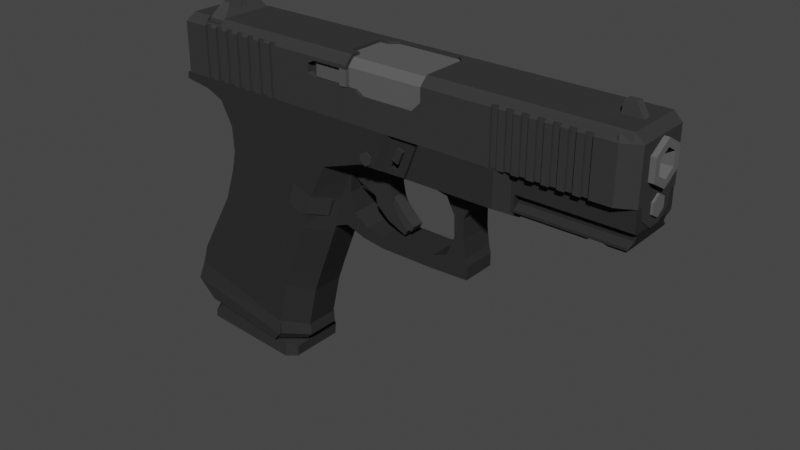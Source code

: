 # Source: G19.blend  (saved by Blender 3.0.42; exported with 4.5.12 LTS)
import bpy
from mathutils import Matrix  # noqa: F401  (used for matrix-valued properties, if any)

bpy.ops.wm.read_factory_settings(use_empty=True)
scene = bpy.context.scene
scene.name = 'Scene'

# ---- collections
col_collection = bpy.data.collections.new('Collection'); scene.collection.children.link(col_collection)

# ---- materials (node trees are filled in below, after node groups)
mat_material_011 = bpy.data.materials.new('Material.011')
mat_material_011.alpha_threshold = 0.0
mat_material_011.use_transparent_shadow = False
mat_material_011.roughness = 0.5
mat_material_011.line_color = (0.0, 0.0, 0.0, 1.0)
mat_material_007 = bpy.data.materials.new('Material.007')
mat_material_007.alpha_threshold = 0.0
mat_material_007.use_transparent_shadow = False
mat_material_007.roughness = 0.5
mat_material_009 = bpy.data.materials.new('Material.009')
mat_material_009.alpha_threshold = 0.0
mat_material_009.use_transparent_shadow = False
mat_material_009.roughness = 0.5
mat_material_009.line_color = (0.0, 0.0, 0.0, 1.0)
mat_material_010 = bpy.data.materials.new('Material.010')
mat_material_010.alpha_threshold = 0.0
mat_material_010.use_transparent_shadow = False
mat_material_010.roughness = 0.5
mat_material_010.line_color = (0.0, 0.0, 0.0, 1.0)
mat_material_004 = bpy.data.materials.new('Material.004')
mat_material_004.alpha_threshold = 0.0
mat_material_004.use_transparent_shadow = False
mat_material_004.roughness = 0.5
mat_material_004.line_color = (0.0, 0.0, 0.0, 1.0)
mat_material_006 = bpy.data.materials.new('Material.006')
mat_material_006.alpha_threshold = 0.0
mat_material_006.use_transparent_shadow = False
mat_material_006.roughness = 0.5
mat_material_005 = bpy.data.materials.new('Material.005')
mat_material_005.alpha_threshold = 0.0
mat_material_005.use_transparent_shadow = False
mat_material_005.roughness = 0.5
mat_material_005.line_color = (0.0, 0.0, 0.0, 1.0)
mat_material_008 = bpy.data.materials.new('Material.008')
mat_material_008.alpha_threshold = 0.0
mat_material_008.use_transparent_shadow = False
mat_material_008.roughness = 0.5
mat_material_008.line_color = (0.0, 0.0, 0.0, 1.0)
mat_material_002 = bpy.data.materials.new('Material.002')
mat_material_002.alpha_threshold = 0.0
mat_material_002.use_transparent_shadow = False
mat_material_002.roughness = 0.5
mat_material_003 = bpy.data.materials.new('Material.003')
mat_material_003.alpha_threshold = 0.0
mat_material_003.use_transparent_shadow = False
mat_material_003.roughness = 0.5
mat_material_001 = bpy.data.materials.new('Material.001')
mat_material_001.alpha_threshold = 0.0
mat_material_001.use_transparent_shadow = False
mat_material_001.roughness = 0.5

# ---- material node trees
mat_material_011.use_nodes = True; mat_material_011.node_tree.nodes.clear()
_N = mat_material_011.node_tree.nodes; _L = mat_material_011.node_tree.links
n0 = _N.new('ShaderNodeOutputMaterial'); n0.name = 'Material Output'; n0.location = (300, 300)
n1 = _N.new('ShaderNodeBsdfDiffuse'); n1.name = 'Diffuse BSDF'; n1.location = (10, 300)
n1.inputs[0].default_value = (0.02924, 0.02924, 0.02924, 1.0)
_L.new(n1.outputs[0], n0.inputs[0])
n0.is_active_output = True
mat_material_007.use_nodes = True; mat_material_007.node_tree.nodes.clear()
_N = mat_material_007.node_tree.nodes; _L = mat_material_007.node_tree.links
n0 = _N.new('ShaderNodeOutputMaterial'); n0.name = 'Material Output'; n0.location = (300, 300)
n1 = _N.new('ShaderNodeBsdfDiffuse'); n1.name = 'Diffuse BSDF'; n1.location = (10, 300)
n1.inputs[0].default_value = (0.0331, 0.0331, 0.0331, 1.0)
_L.new(n1.outputs[0], n0.inputs[0])
n0.is_active_output = True
mat_material_009.use_nodes = True; mat_material_009.node_tree.nodes.clear()
_N = mat_material_009.node_tree.nodes; _L = mat_material_009.node_tree.links
n0 = _N.new('ShaderNodeOutputMaterial'); n0.name = 'Material Output'; n0.location = (300, 300)
n1 = _N.new('ShaderNodeBsdfDiffuse'); n1.name = 'Diffuse BSDF'; n1.location = (10, 300)
n1.inputs[0].default_value = (0.1033, 0.1033, 0.1033, 1.0)
_L.new(n1.outputs[0], n0.inputs[0])
n0.is_active_output = True
mat_material_010.use_nodes = True; mat_material_010.node_tree.nodes.clear()
_N = mat_material_010.node_tree.nodes; _L = mat_material_010.node_tree.links
n0 = _N.new('ShaderNodeOutputMaterial'); n0.name = 'Material Output'; n0.location = (300, 300)
n1 = _N.new('ShaderNodeBsdfDiffuse'); n1.name = 'Diffuse BSDF'; n1.location = (10, 300)
n1.inputs[0].default_value = (0.08496, 0.08496, 0.08496, 1.0)
_L.new(n1.outputs[0], n0.inputs[0])
n0.is_active_output = True
mat_material_004.use_nodes = True; mat_material_004.node_tree.nodes.clear()
_N = mat_material_004.node_tree.nodes; _L = mat_material_004.node_tree.links
n0 = _N.new('ShaderNodeOutputMaterial'); n0.name = 'Material Output'; n0.location = (300, 300)
n1 = _N.new('ShaderNodeBsdfDiffuse'); n1.name = 'Diffuse BSDF'; n1.location = (10, 300)
n1.inputs[0].default_value = (0.03942, 0.03942, 0.03942, 1.0)
_L.new(n1.outputs[0], n0.inputs[0])
n0.is_active_output = True
mat_material_006.use_nodes = True; mat_material_006.node_tree.nodes.clear()
_N = mat_material_006.node_tree.nodes; _L = mat_material_006.node_tree.links
n0 = _N.new('ShaderNodeOutputMaterial'); n0.name = 'Material Output'; n0.location = (300, 300)
n1 = _N.new('ShaderNodeEmission'); n1.name = 'Emission'; n1.location = (10, 300)
n1.inputs[0].default_value = (0.1365, 0.3757, 0.105, 1.0)
n1.inputs[1].default_value = 1.8
_L.new(n1.outputs[0], n0.inputs[0])
n0.is_active_output = True
mat_material_005.use_nodes = True; mat_material_005.node_tree.nodes.clear()
_N = mat_material_005.node_tree.nodes; _L = mat_material_005.node_tree.links
n0 = _N.new('ShaderNodeOutputMaterial'); n0.name = 'Material Output'; n0.location = (300, 300)
n1 = _N.new('ShaderNodeBsdfDiffuse'); n1.name = 'Diffuse BSDF'; n1.location = (10, 300)
n1.inputs[0].default_value = (0.0485, 0.0485, 0.0485, 1.0)
_L.new(n1.outputs[0], n0.inputs[0])
n0.is_active_output = True
mat_material_008.use_nodes = True; mat_material_008.node_tree.nodes.clear()
_N = mat_material_008.node_tree.nodes; _L = mat_material_008.node_tree.links
n0 = _N.new('ShaderNodeOutputMaterial'); n0.name = 'Material Output'; n0.location = (300, 300)
n1 = _N.new('ShaderNodeBsdfDiffuse'); n1.name = 'Diffuse BSDF'; n1.location = (10, 300)
n1.inputs[0].default_value = (0.1149, 0.1149, 0.1149, 1.0)
_L.new(n1.outputs[0], n0.inputs[0])
n0.is_active_output = True
mat_material_002.use_nodes = True; mat_material_002.node_tree.nodes.clear()
_N = mat_material_002.node_tree.nodes; _L = mat_material_002.node_tree.links
n0 = _N.new('ShaderNodeOutputMaterial'); n0.name = 'Material Output'; n0.location = (300, 300)
n1 = _N.new('ShaderNodeBsdfDiffuse'); n1.name = 'Diffuse BSDF'; n1.location = (10, 300)
n1.inputs[0].default_value = (0.1679, 0.09858, 0.05766, 1.0)
_L.new(n1.outputs[0], n0.inputs[0])
n0.is_active_output = True
mat_material_003.use_nodes = True; mat_material_003.node_tree.nodes.clear()
_N = mat_material_003.node_tree.nodes; _L = mat_material_003.node_tree.links
n0 = _N.new('ShaderNodeOutputMaterial'); n0.name = 'Material Output'; n0.location = (300, 300)
n1 = _N.new('ShaderNodeBsdfDiffuse'); n1.name = 'Diffuse BSDF'; n1.location = (10, 300)
n1.inputs[0].default_value = (0.1329, 0.09245, 0.05535, 1.0)
_L.new(n1.outputs[0], n0.inputs[0])
n0.is_active_output = True
mat_material_001.use_nodes = True; mat_material_001.node_tree.nodes.clear()
_N = mat_material_001.node_tree.nodes; _L = mat_material_001.node_tree.links
n0 = _N.new('ShaderNodeOutputMaterial'); n0.name = 'Material Output'; n0.location = (300, 300)
n1 = _N.new('ShaderNodeBsdfDiffuse'); n1.name = 'Diffuse BSDF'; n1.location = (10, 300)
n1.inputs[0].default_value = (0.1845, 0.1437, 0.06255, 1.0)
_L.new(n1.outputs[0], n0.inputs[0])
n0.is_active_output = True

# ---- world
world_world = bpy.data.worlds.new('World'); scene.world = world_world
world_world.use_nodes = True; world_world.node_tree.nodes.clear()
_N = world_world.node_tree.nodes; _L = world_world.node_tree.links
n0 = _N.new('ShaderNodeOutputWorld'); n0.name = 'World Output'; n0.location = (300, 300)
n1 = _N.new('ShaderNodeBackground'); n1.name = 'Background'; n1.location = (10, 300)
n1.inputs[0].default_value = (0.05088, 0.05088, 0.05088, 1.0)
_L.new(n1.outputs[0], n0.inputs[0])
n0.is_active_output = True
world_world.color = (0.05088, 0.05088, 0.05088)
world_world.use_sun_shadow = False
world_world.sun_shadow_jitter_overblur = 0.0

# ---- meshes
me_cube_001 = bpy.data.meshes.new('Cube.001')
me_cube_001.from_pydata([(-5.334, -0.9952, -0.6933), (-5.131, -0.8747, -0.7973), (-3.874, -0.8747, -0.7961), (-17.05, -1.0, 1.011), (0.5524, -0.9165, 1.007), (-7.258, -1.0, 0.3058), (0.5524, -0.9165, 3.641), (-7.278, -1.0, 1.011), (0.8979, -0.9165, 1.007), (-14.87, -0.3458, -1.285), (0.8979, -0.9165, 3.641), (-14.22, -1.0, -1.071), (-17.2, -0.3244, -0.08242), (-15.71, -1.0, 0.4837), (-17.1, -1.0, 0.6889), (-14.83, -1.0, 0.09511), (-15.41, -0.3458, -0.4637), (-15.02, -0.3458, -3.232), (-14.39, -1.0, -3.436), (-15.57, -0.3458, -4.838), (-14.94, -1.0, -5.042), (-16.41, -0.3458, -6.331), (-15.79, -1.0, -6.547), (-17.5, -0.3458, -8.239), (-16.84, -1.0, -8.394), (3.305, -0.9165, 3.641), (-18.14, -0.3458, -10.3), (-17.46, -1.0, -10.39), (-16.47, -1.0, -11.31), (-17.13, -0.3458, -11.3), (-14.15, -1.0, -2.37), (-14.81, -0.3458, -2.257), (-16.01, -0.3458, -0.2342), (1.467, -0.4549, -1.221), (-6.104, -1.0, -0.726), (-5.99, -0.4549, -1.269), (-3.218, -1.0, -0.6783), (-3.093, -0.4549, -1.221), (-8.733, -0.4549, -5.289), (-9.751, -1.0, -4.961), (-10.77, -1.0, -7.627), (-9.749, -0.4549, -7.955), (-11.11, -1.0, -8.589), (-10.1, -0.4549, -8.937), (-11.65, -1.0, -10.85), (-10.6, -0.4549, -11.1), (-11.59, -1.0, -11.55), (-10.51, -0.4549, -11.68), (-10.78, -0.4549, -11.97), (-11.96, -1.0, -11.96), (-8.243, -0.4549, -3.376), (-9.079, -1.0, -3.048), (-8.316, -1.0, -1.478), (-7.593, -0.4549, -1.941), (0.8176, -1.0, 0.2755), (1.464, -0.708, 0.2744), (0.8176, -1.0, 1.011), (1.464, -0.708, 1.011), (1.464, -0.708, -0.9693), (0.8176, -1.0, -0.6783), (-3.927, -0.8747, -0.8153), (-3.641, -0.9735, -0.7118), (-5.296, -1.0, -0.7126), (-5.059, -0.8747, -0.834), (-5.334, -1.0, -0.6933), (-4.948, -1.0, 0.2969), (-4.675, -1.0, 1.011), (-4.675, -0.9952, 1.011), (-4.431, -0.8747, 1.011), (-3.514, -0.8747, 1.011), (-3.622, -0.8747, 1.011), (-4.224, -0.8747, -0.8203), (-4.809, -0.8747, -0.8299), (-4.095, -0.8747, 1.011), (-2.931, -0.9952, 1.011), (-3.589, -0.9952, -0.6892), (-3.175, -0.8747, 1.011), (-2.931, -1.0, 1.011), (-3.208, -1.0, 0.2901), (-3.354, -1.0, -0.0858), (-3.587, -1.0, -0.6844), (-3.802, -0.8747, 0.4216), (-4.259, -0.8747, -0.618), (-4.577, -0.8747, -0.4785), (-4.12, -0.8747, 0.5612), (-3.802, -0.4774, 0.4216), (-4.259, -0.4774, -0.618), (-4.577, -0.4774, -0.4785), (-4.12, -0.4774, 0.5612), (-17.07, -1.0, 0.6855), (-16.89, -1.0, 1.011), (-17.05, -0.8534, 1.011), (-7.278, -0.749, 1.011), (-16.89, -0.8534, 1.011), (-17.11, -0.9088, 0.5847), (-16.89, -1.0, 0.6582), (-15.64, -1.0, 1.011), (-15.64, -0.8534, 1.011), (-16.89, -0.8534, 1.463), (-15.64, -0.8534, 1.463), (-17.15, -0.6487, 0.2879), (-12.06, -0.749, 1.011), (-16.36, -1.0, 0.5805), (-12.06, -1.0, 1.011), (-17.05, -0.6871, 1.011), (-7.278, -0.6871, 1.011), (-16.89, -0.6871, 1.011), (-15.64, -0.6871, 1.011), (-16.89, -0.6871, 1.463), (-15.64, -0.6871, 1.463), (-12.06, -0.6871, 1.011), (-8.503, -0.749, -2.236), (-13.28, -0.749, -2.236), (-8.503, -0.6871, -2.236), (-13.28, -0.6871, -2.236), (-5.334, 0.9952, -0.6933), (-5.131, 0.8747, -0.7973), (-3.874, 0.8747, -0.7961), (-17.05, 1.0, 1.011), (-7.258, 1.0, 0.3058), (-17.05, 0.0, 1.011), (1.467, -3.504e-24, -1.221), (1.467, -3.504e-24, 1.011), (-17.2, 0.0, -0.08242), (-15.41, 0.0, -0.4637), (1.467, -3.504e-24, 0.2738), (-7.278, 0.0, 1.011), (-5.99, 0.0, -1.269), (-3.622, 0.0, 1.011), (-3.093, 0.0, -1.221), (-15.02, -7.519e-25, -3.232), (-8.733, 0.0, -5.289), (-15.57, 2.002e-15, -4.838), (-9.749, 0.0, -7.955), (-16.41, 3.072e-15, -6.331), (-10.1, 2.523e-15, -8.937), (-17.5, 3.072e-15, -8.239), (-10.6, 9.234e-16, -11.1), (-18.14, 3.346e-15, -10.3), (-10.51, 1.755e-15, -11.68), (-17.13, 3.889e-15, -11.3), (-10.78, 2.743e-15, -11.97), (-14.81, 0.0, -2.257), (-8.243, 0.0, -3.376), (-7.593, 0.0, -1.941), (-14.87, 0.0, -1.285), (-7.278, 1.0, 1.011), (-16.01, 0.0, -0.2342), (-14.87, 0.3458, -1.285), (-14.22, 1.0, -1.071), (-17.2, 0.3244, -0.08242), (-15.71, 1.0, 0.4837), (-17.1, 1.0, 0.6889), (-14.83, 1.0, 0.09511), (-15.41, 0.3458, -0.4637), (-15.02, 0.3458, -3.232), (-14.39, 1.0, -3.436), (-15.57, 0.3458, -4.838), (-14.94, 1.0, -5.042), (-16.41, 0.3458, -6.331), (-15.79, 1.0, -6.547), (-17.5, 0.3458, -8.239), (-16.84, 1.0, -8.394), (-18.14, 0.3458, -10.3), (-17.46, 1.0, -10.39), (-16.47, 1.0, -11.31), (-17.13, 0.3458, -11.3), (-14.15, 1.0, -2.37), (-14.81, 0.3458, -2.257), (-16.01, 0.3458, -0.2342), (1.467, 0.4549, -1.221), (-6.104, 1.0, -0.726), (-5.99, 0.4549, -1.269), (-3.218, 1.0, -0.6783), (-3.093, 0.4549, -1.221), (-8.733, 0.4549, -5.289), (-9.751, 1.0, -4.961), (-10.77, 1.0, -7.627), (-9.749, 0.4549, -7.955), (-11.11, 1.0, -8.589), (-10.1, 0.4549, -8.937), (-11.65, 1.0, -10.85), (-10.6, 0.4549, -11.1), (-11.59, 1.0, -11.55), (-10.51, 0.4549, -11.68), (-10.78, 0.4549, -11.97), (-11.96, 1.0, -11.96), (-8.243, 0.4549, -3.376), (-9.079, 1.0, -3.048), (-8.316, 1.0, -1.478), (-7.593, 0.4549, -1.941), (0.8176, 1.0, 0.2755), (1.464, 0.708, 0.2744), (0.8176, 1.0, 1.011), (1.464, 0.708, 1.011), (1.464, 0.708, -0.9693), (0.8176, 1.0, -0.6783), (-3.927, 0.8747, -0.8153), (-3.641, 0.9735, -0.7118), (-5.296, 1.0, -0.7126), (-5.059, 0.8747, -0.834), (-5.334, 1.0, -0.6933), (-4.948, 1.0, 0.2969), (-4.675, 1.0, 1.011), (-4.675, 0.9952, 1.011), (-4.431, 0.8747, 1.011), (-3.514, 0.8747, 1.011), (-3.622, 0.8747, 1.011), (-4.224, 0.8747, -0.8203), (-4.809, 0.8747, -0.8299), (-4.095, 0.8747, 1.011), (-2.931, 0.9952, 1.011), (-3.589, 0.9952, -0.6892), (-3.175, 0.8747, 1.011), (-2.931, 1.0, 1.011), (-3.208, 1.0, 0.2901), (-3.354, 1.0, -0.0858), (-3.587, 1.0, -0.6844), (-3.802, 0.8747, 0.4216), (-4.259, 0.8747, -0.618), (-4.577, 0.8747, -0.4785), (-4.12, 0.8747, 0.5612), (-3.802, 0.4774, 0.4216), (-4.259, 0.4774, -0.618), (-4.577, 0.4774, -0.4785), (-4.12, 0.4774, 0.5612), (-16.89, 0.0, 1.011), (-17.07, 1.0, 0.6855), (-16.89, 1.0, 1.011), (-17.05, 0.8534, 1.011), (-7.278, 0.749, 1.011), (-16.89, 0.8534, 1.011), (-15.64, 0.0, 1.011), (-17.11, 0.9088, 0.5847), (-16.89, 1.0, 0.6582), (-15.64, 1.0, 1.011), (-15.64, 0.8534, 1.011), (-16.89, 0.0, 1.463), (-16.89, 0.8534, 1.463), (-15.64, 0.0, 1.463), (-15.64, 0.8534, 1.463), (-12.06, 0.0, 1.011), (-17.15, 0.6487, 0.2879), (-12.06, 0.749, 1.011), (-16.36, 1.0, 0.5805), (-12.06, 1.0, 1.011), (-17.05, 0.6871, 1.011), (-7.278, 0.6871, 1.011), (-16.89, 0.6871, 1.011), (-15.64, 0.6871, 1.011), (-16.89, 0.6871, 1.463), (-15.64, 0.6871, 1.463), (-12.06, 0.6871, 1.011), (-8.503, 0.0, -2.236), (-8.503, 0.749, -2.236), (-13.28, 0.0, -2.236), (-13.28, 0.749, -2.236), (-8.503, 0.6871, -2.236), (-13.28, 0.6871, -2.236), (-9.979, 0.7198, -0.5351), (-9.979, 0.7198, 0.0316), (-9.979, 1.092, 0.0316), (-10.68, 1.092, 0.2143), (-10.68, 0.7198, 0.2143), (-10.71, 0.7198, -0.1365), (-9.979, 0.9837, -0.5351), (-9.979, 1.092, -0.3195), (-10.69, 1.092, 0.06853), (-10.71, 0.9837, -0.1365), (-9.279, 0.7198, -0.5351), (-9.279, 0.7198, 0.0316), (-9.279, 1.092, 0.0316), (-8.582, 1.092, 0.2143), (-8.582, 0.7198, 0.2143), (-8.548, 0.7198, -0.1365), (-9.629, 1.092, 0.0316), (-9.629, 0.7198, -0.5351), (-9.629, 0.7198, 0.0316), (-9.279, 0.9837, -0.5351), (-9.279, 1.092, -0.3195), (-8.568, 1.092, 0.06853), (-8.548, 0.9837, -0.1365), (-9.629, 0.9837, -0.5351), (-9.629, 1.092, -0.3195), (-10.39, 0.9909, 0.3733), (-10.22, 0.9909, 0.2045), (-10.22, 0.9909, 1.078), (-10.39, 0.9909, 0.9091), (-10.22, 1.119, 0.2045), (-10.39, 1.119, 0.3733), (-10.39, 1.119, 0.9091), (-10.22, 1.119, 1.078), (-9.062, 0.9909, 0.2045), (-8.893, 0.9909, 0.3733), (-8.893, 0.9909, 0.9091), (-9.062, 0.9909, 1.078), (-8.893, 1.119, 0.3733), (-9.062, 1.119, 0.2045), (-9.062, 1.119, 1.078), (-8.893, 1.119, 0.9091), (-10.45, 0.4197, -3.958), (-10.1, 0.4197, -2.934), (-10.45, 1.167, -3.958), (-10.1, 1.167, -2.934), (-8.786, 0.4197, -4.514), (-8.444, 0.4197, -3.49), (-8.786, 1.167, -4.514), (-8.444, 1.167, -3.49), (-10.6, -1.011, -4.026), (-10.25, -1.011, -2.885), (-10.6, -0.375, -4.026), (-10.25, -0.375, -2.885), (-8.749, -0.6251, -4.313), (-8.467, -0.6251, -3.416), (-8.749, -0.375, -4.313), (-8.467, -0.375, -3.416), (-9.817, -0.375, -4.283), (-9.458, -0.375, -3.142), (-9.817, -1.011, -4.283), (-9.458, -1.011, -3.142), (-9.137, -0.375, -3.243), (-9.419, -1.02, -4.139), (-9.419, -0.375, -4.139), (-9.137, -1.02, -3.243), (-9.452, -0.8187, 2.458), (-9.452, -0.8187, 3.441), (-9.452, -0.296, 2.458), (-9.452, -0.296, 3.441), (-7.376, -0.8187, 2.458), (-7.376, -0.8187, 3.441), (-7.376, -0.296, 2.458), (-7.376, -0.296, 3.441), (-16.31, -0.7511, -11.79), (-11.54, -0.4764, 1.109), (-11.76, -0.4799, -12.18), (-12.24, -0.7511, -12.14), (-7.816, -0.4764, 0.4397), (-7.41, -0.2051, 0.175), (-13.0, -0.7511, -2.642), (-8.919, -0.7511, -2.642), (-8.434, -0.4799, -2.642), (-11.29, -0.3547, 1.109), (-8.023, -0.3547, 0.5744), (-7.612, -0.09761, 0.3109), (-13.53, -0.7511, -12.03), (-8.749, -0.4764, 1.109), (-10.21, -0.7511, -2.642), (-8.773, -0.3547, 1.109), (-13.56, -0.3547, -4.607), (-10.3, -0.3547, -5.141), (-9.884, -0.09761, -5.405), (-11.05, -0.3547, -4.607), (-16.31, -0.509, -11.79), (-11.54, -0.3228, 1.109), (-13.0, -0.509, -2.642), (-11.29, -0.2403, 1.109), (-13.56, -0.2403, -4.607), (-11.69, -0.2078, 0.7196), (-13.0, -0.3276, -2.642), (-11.44, -0.1547, 0.7196), (-13.56, -0.1547, -4.607), (-16.31, -0.3276, -11.79), (-16.31, 0.7511, -11.79), (-11.54, 0.4764, 1.109), (-16.31, 8.796e-07, -11.79), (-11.69, 8.94e-07, 0.7196), (-11.76, 9.081e-07, -12.18), (-7.41, 8.94e-07, 0.175), (-11.76, 0.4799, -12.18), (-12.24, 0.7511, -12.14), (-7.816, 0.4764, 0.4397), (-7.41, 0.2051, 0.175), (-13.0, 0.7511, -2.642), (-8.434, 8.94e-07, -2.642), (-13.0, 8.94e-07, -2.642), (-8.919, 0.7511, -2.642), (-8.434, 0.4799, -2.642), (-11.29, 0.3547, 1.109), (-11.44, 8.94e-07, 0.7196), (-7.612, 8.94e-07, 0.3109), (-8.023, 0.3547, 0.5744), (-7.612, 0.09761, 0.3109), (-13.53, 0.7511, -12.03), (-8.749, 0.4764, 1.109), (-10.21, 0.7511, -2.642), (-8.773, 0.3547, 1.109), (-13.56, 0.3547, -4.607), (-13.56, 8.94e-07, -4.607), (-9.884, 8.94e-07, -5.405), (-10.3, 0.3547, -5.141), (-9.884, 0.09761, -5.405), (-11.05, 0.3547, -4.607), (-16.31, 0.509, -11.79), (-11.54, 0.3228, 1.109), (-13.0, 0.509, -2.642), (-11.29, 0.2403, 1.109), (-13.56, 0.2403, -4.607), (-11.69, 0.2078, 0.7196), (-13.0, 0.3276, -2.642), (-11.44, 0.1547, 0.7196), (-13.56, 0.1547, -4.607), (-16.31, 0.3276, -11.79), (-11.61, -0.9013, -12.99), (-11.54, -0.9013, -12.2), (-11.57, -0.9013, -12.6), (-11.02, -0.7412, -12.89), (-10.96, -0.7412, -12.27), (-10.99, -0.7412, -12.58), (-16.73, -0.9013, -12.63), (-17.19, -0.4921, -12.59), (-16.73, -0.4921, -11.75), (-16.27, -0.9013, -11.79), (-17.15, -0.4921, -12.2), (-16.69, -0.9013, -12.24), (-11.61, 0.9013, -12.99), (-11.54, 0.9013, -12.2), (-11.57, 0.9013, -12.6), (-11.02, 0.7412, -12.89), (-10.96, 0.7412, -12.27), (-10.99, 0.7412, -12.58), (-17.19, 7.946e-07, -12.59), (-16.73, 7.972e-07, -11.75), (-11.61, 8.295e-07, -12.99), (-11.54, 8.297e-07, -12.2), (-17.15, 7.947e-07, -12.2), (-11.02, 8.331e-07, -12.89), (-10.96, 8.333e-07, -12.27), (-10.99, 8.332e-07, -12.58), (-16.73, 0.9013, -12.63), (-17.19, 0.4921, -12.59), (-16.73, 0.4921, -11.75), (-16.27, 0.9013, -11.79), (-17.15, 0.4921, -12.2), (-16.69, 0.9013, -12.24), (-7.382, -0.888, 1.137), (-2.772, -0.888, 1.137), (-7.382, -0.888, 3.432), (-7.382, -0.7007, 3.794), (-7.382, 0.7007, 3.794), (-7.382, 0.9093, 3.597), (-2.772, -0.7007, 3.794), (-2.772, -0.888, 3.432), (-2.772, 0.9093, 3.597), (-2.772, 0.7007, 3.794), (-7.382, -0.04407, 3.221), (-7.382, -0.3874, 2.8), (-7.382, -0.4128, 1.937), (-7.382, -0.03131, 1.568), (-7.382, 0.3629, 1.991), (-7.382, 0.363, 2.908), (-7.382, 0.9093, 1.409), (-7.382, 0.6218, 1.137), (-2.772, 0.6218, 1.137), (-2.772, 0.9093, 1.409), (-8.725, -0.8907, 2.598), (-8.725, -0.8907, 3.34), (-8.725, -0.7199, 2.598), (-8.725, -0.7199, 3.34), (-7.338, -0.8907, 2.598), (-7.338, -0.8907, 3.34), (-7.338, -0.7199, 2.598), (-7.338, -0.7199, 3.34), (-6.842, -0.8907, 2.598), (-6.842, -0.8907, 3.34), (-6.842, -0.7199, 2.598), (-6.842, -0.7199, 3.34), (-7.216, -1.003, 2.598), (-7.216, -1.003, 3.34), (-6.842, -1.003, 2.598), (-6.842, -1.003, 3.34), (-5.768, 1.037, -0.02075), (-5.768, -1.037, -0.02075), (-5.468, 1.037, -0.1943), (-5.468, -1.037, -0.1943), (-5.468, 1.037, -0.5412), (-5.468, -1.037, -0.5412), (-5.768, 1.037, -0.7147), (-5.768, -1.037, -0.7147), (-6.069, 1.037, -0.5412), (-6.069, -1.037, -0.5412), (-6.069, 1.037, -0.1943), (-6.069, -1.037, -0.1943), (-16.86, 0.2741, 1.435), (-16.86, 0.2741, 1.881), (-16.86, 0.662, 1.435), (-16.86, 0.662, 1.881), (-16.29, 0.2741, 1.435), (-16.29, 0.2741, 1.881), (-16.29, 0.662, 1.435), (-16.29, 0.662, 1.881), (-16.86, 0.468, 1.435), (-16.86, 0.468, 1.881), (-16.29, 0.468, 1.435), (-16.29, 0.468, 1.881), (-16.86, 0.2741, 2.048), (-16.29, 0.2741, 2.048), (-16.86, 0.468, 2.048), (-16.29, 0.468, 2.048), (-16.93, -0.6671, 1.483), (-16.93, -0.6671, 2.942), (-16.93, 0.6671, 2.942), (-16.66, -0.6671, 1.483), (-16.66, -0.6671, 2.942), (-16.66, 0.6671, 2.942), (-16.93, 0.2224, 1.483), (-16.93, -0.3795, 3.335), (-16.93, 0.3795, 3.335), (-16.66, 0.2224, 1.483), (-16.66, 0.3795, 3.335), (-16.66, -0.3795, 3.335), (-16.93, -0.2104, 1.57), (-16.66, -0.2104, 1.57), (-16.66, -0.2104, 1.483), (-16.93, -0.2104, 1.483), (-16.93, 0.2727, 2.076), (-16.66, 0.2727, 2.076), (-16.93, 0.2519, 2.076), (-16.66, 0.2519, 2.076), (-16.66, -0.3656, 1.955), (-16.93, -0.3656, 1.955), (-16.66, -0.2721, 1.686), (-16.66, -0.5874, 1.77), (-16.93, -0.5874, 1.77), (-16.66, -0.3122, 1.77), (-16.93, -0.3122, 1.77), (-16.66, -0.5874, 1.955), (-16.93, -0.5874, 1.955), (-16.66, -0.3656, 1.77), (-16.93, -0.3656, 1.77), (-16.93, 0.6671, 2.076), (-16.66, 0.6671, 2.076), (-16.93, 0.2519, 1.483), (-16.66, 0.2519, 1.831), (-16.66, 0.2519, 1.483), (-16.93, 0.2519, 1.831), (-16.93, -0.2721, 1.686), (-16.66, -0.5874, 1.483), (-16.93, -0.5874, 1.483), (-4.385, -0.9697, -0.04536), (-4.12, -0.9697, 0.5612), (-4.385, 0.9697, -0.04536), (-4.12, 0.9697, 0.5612), (-4.067, -0.9697, -0.1849), (-3.802, -0.9697, 0.4216), (-4.067, 0.9697, -0.1849), (-3.802, 0.9697, 0.4216), (-5.023, -0.1699, -3.873), (-4.734, -0.1699, -3.544), (-5.023, 0.1699, -3.873), (-4.734, 0.1699, -3.544), (-4.522, -0.1699, -4.081), (-4.405, -0.1699, -3.834), (-4.522, 0.1699, -4.081), (-4.405, 0.1699, -3.834), (-5.8, -0.1699, -3.004), (-5.51, -0.1699, -2.676), (-5.8, 0.1699, -3.004), (-5.51, 0.1699, -2.676), (-6.67, -0.1699, -2.94), (-6.381, -0.1699, -2.612), (-6.67, 0.1699, -2.94), (-6.381, 0.1699, -2.612), (-7.389, -0.1699, -2.704), (-7.227, -0.1699, -2.283), (-7.389, 0.1699, -2.704), (-7.227, 0.1699, -2.283), (-6.461, -0.2511, -2.857), (-8.106, -0.2511, -2.054), (-6.461, 0.2511, -2.857), (-8.106, 0.2511, -2.054), (-5.608, -0.2511, -2.243), (-5.575, -0.2511, -1.273), (-5.608, 0.2511, -2.243), (-5.575, 0.2511, -1.273), (-8.252, -0.2511, -1.578), (-8.252, 0.2511, -1.578), (-5.722, -0.2511, -0.7973), (-5.722, 0.2511, -0.7973), (-6.389, -0.2511, -3.253), (-6.389, 0.2511, -3.253), (-5.47, -0.2511, -2.884), (-5.47, 0.2511, -2.884), (-5.717, -0.2511, -3.848), (-5.717, 0.2511, -3.848), (-5.129, -0.2511, -3.486), (-5.129, 0.2511, -3.486), (-4.758, -0.2511, -4.281), (-4.758, 0.2511, -4.281), (-4.608, -0.2511, -4.012), (-4.608, 0.2511, -4.012), (-5.711, -0.4608, -5.118), (-5.711, -0.4608, -4.475), (-5.711, 0.4608, -5.118), (-5.711, 0.4608, -4.475), (-2.891, -0.4608, -5.118), (-2.891, -0.4608, -4.475), (-2.891, 0.4608, -5.118), (-2.891, 0.4608, -4.475), (-1.026, -0.4608, -5.046), (-1.026, -0.4608, -4.403), (-1.026, 0.4608, -5.046), (-1.026, 0.4608, -4.403), (-1.734, -0.4608, -3.181), (-1.734, 0.4608, -3.181), (-1.249, -0.4608, -3.183), (-1.249, 0.4608, -3.183), (-1.757, -0.4608, -2.186), (-1.757, 0.4608, -2.186), (-1.273, -0.4608, -2.189), (-1.273, 0.4608, -2.189), (-2.168, -0.4608, -1.394), (-2.168, 0.4608, -1.394), (-0.9396, -0.4608, -1.567), (-0.9396, 0.4608, -1.567), (-3.821, -0.4608, -1.05), (-3.821, 0.4608, -1.05), (-0.3017, -0.4608, -1.052), (-0.3017, 0.4608, -1.052), (-2.128, 0.4608, -4.158), (-1.132, 0.4608, -4.045), (-1.132, -0.4608, -4.045), (-2.128, -0.4608, -4.158), (-6.825, -0.4608, -4.964), (-6.63, -0.4608, -4.35), (-6.825, 0.4608, -4.964), (-6.63, 0.4608, -4.35), (-7.887, -0.4608, -4.604), (-7.396, -0.4608, -3.843), (-7.887, 0.4608, -4.604), (-7.396, 0.4608, -3.843), (-8.832, -0.4608, -4.994), (-7.604, -0.4608, -2.877), (-8.832, 0.4608, -4.994), (-7.604, 0.4608, -2.877), (-9.478, -0.4608, -5.713), (-7.552, -0.4608, -1.723), (-9.478, 0.4608, -5.713), (-7.552, 0.4608, -1.723), (5.619, 0.09218, 4.322), (5.226, 0.09218, 4.398), (5.638, -2.937e-07, 4.421), (5.245, -3.085e-07, 4.496), (5.619, -0.09218, 4.322), (5.226, -0.09218, 4.398), (5.581, -0.09218, 4.126), (5.188, -0.09218, 4.202), (5.562, -2.751e-07, 4.028), (5.169, -2.898e-07, 4.103), (5.581, 0.09218, 4.126), (5.188, 0.09218, 4.202), (-15.67, -0.7532, 3.84), (-14.72, -0.2336, 3.84), (-15.43, -0.1132, 4.514), (-14.72, -0.7532, 3.84), (-14.95, -0.1132, 4.514), (-15.67, -0.2336, 3.84), (-15.43, -0.4329, 4.514), (-15.55, -0.1132, 4.163), (-14.83, -0.1132, 4.163), (-14.95, -0.4329, 4.514), (-15.67, -0.7532, 3.687), (-14.72, -0.2336, 3.687), (-14.72, -0.7532, 3.687), (-15.67, -0.2336, 3.687), (-15.67, 0.7532, 3.84), (-14.72, 0.2336, 3.84), (-15.43, 0.1132, 4.514), (-14.72, 0.7532, 3.84), (-14.95, 0.1132, 4.514), (-15.67, 0.2336, 3.84), (-15.43, 0.4329, 4.514), (-15.55, 0.1132, 4.163), (-14.83, 0.1132, 4.163), (-14.95, 0.4329, 4.514), (-14.83, -3.593e-07, 4.163), (-15.55, -3.593e-07, 4.163), (-15.67, 0.7532, 3.687), (-14.72, 0.2336, 3.687), (-14.72, 0.7532, 3.687), (-15.67, 0.2336, 3.687), (-14.72, -3.593e-07, 3.687), (5.131, -0.108, 3.882), (5.256, -0.108, 4.524), (5.131, 0.108, 3.882), (5.256, 0.108, 4.524), (6.147, -0.108, 3.882), (5.765, -0.108, 4.524), (6.147, 0.108, 3.882), (5.765, 0.108, 4.524), (6.95, 0.2258, 0.9499), (-0.6719, 0.2258, 0.9499), (6.95, -9.204e-08, 1.195), (-0.6719, -1.137e-07, 1.195), (6.95, -0.2258, 0.9499), (-0.6719, -0.2258, 0.9499), (6.95, -0.2258, 0.4597), (-0.6719, -0.2258, 0.4597), (6.95, -6.224e-08, 0.2147), (-0.6719, -9.138e-08, 0.2147), (6.95, 0.2258, 0.4597), (-0.6719, 0.2258, 0.4597), (7.091, 0.4728, 2.951), (-7.512, 0.4728, 2.951), (7.091, -7.969e-08, 3.465), (-7.512, -1.381e-07, 3.465), (7.091, -0.4728, 2.951), (-7.512, -0.4728, 2.951), (7.091, -0.4728, 1.925), (-7.512, -0.4728, 1.925), (7.091, -1.095e-07, 1.412), (-7.512, -1.977e-07, 1.412), (7.091, 0.4728, 1.925), (-7.512, 0.4728, 1.925), (7.091, 0.2953, 2.759), (7.091, -9.459e-08, 3.079), (7.091, -0.2953, 2.759), (7.091, -0.2953, 2.118), (7.091, -1.095e-07, 1.797), (7.091, 0.2953, 2.118), (-7.498, 0.2953, 2.759), (-7.498, -1.078e-07, 3.079), (-7.498, -0.2953, 2.759), (-7.498, -0.2953, 2.118), (-7.498, -1.227e-07, 1.797), (-7.498, 0.2953, 2.118), (-14.72, -0.3304, 3.84), (-15.67, -0.3304, 3.84), (-14.72, -0.3304, 3.687), (-15.67, -0.3304, 3.687), (-16.91, -0.9789, 1.007), (-1.309, -0.7549, 1.007), (6.846, -0.7549, 1.007), (6.048, -0.9789, 3.53), (6.846, -0.7549, 3.53), (6.448, -0.7549, 3.928), (-16.91, -0.9789, 3.53), (-16.71, -0.7549, 3.928), (-9.108, -0.8669, 1.007), (-16.91, -0.8689, 1.007), (6.448, -0.5833, 3.928), (6.846, -0.5833, 3.53), (6.846, -0.5833, 1.007), (6.048, -0.9789, 1.007), (0.1155, -0.7549, 1.007), (0.1155, -0.5833, 1.007), (6.846, -0.1692, -0.151), (0.1155, -0.1692, -0.151), (6.846, -0.5107, 0.3387), (0.1155, -0.5107, 0.3387), (6.846, -0.428, 2.808), (6.846, -0.428, 1.885), (-15.67, -0.8905, 3.687), (-15.67, -0.8041, 3.84), (-15.64, -0.7549, 3.928), (-15.64, -0.2805, 3.928), (-14.72, -0.8905, 3.687), (-14.72, -0.8041, 3.84), (-14.75, -0.5833, 3.928), (-14.75, -0.7549, 3.928), (-14.75, -0.2805, 3.928), (-9.108, -0.7569, 1.007), (-16.91, -0.8689, 1.196), (-9.108, -0.7569, 1.196), (-16.91, -0.9332, 1.196), (-9.108, -0.8212, 1.196), (-16.91, -0.9332, 1.498), (-9.108, -0.8212, 1.498), (-9.108, -0.7243, 1.498), (-16.91, -0.3831, 3.348), (-16.91, -0.6734, 2.949), (-16.91, -0.6734, 1.496), (-14.9, -0.9789, 3.53), (-14.9, -0.9165, 3.641), (-14.9, -0.9165, 1.007), (-14.9, -0.9789, 1.007), (-14.9, -0.9501, 1.007), (-15.26, -0.9789, 1.007), (-15.26, -0.9552, 1.007), (-15.26, -0.9789, 3.53), (-15.26, -0.9165, 3.641), (-15.26, -0.9165, 1.007), (-14.56, -0.9165, 3.641), (-14.56, -0.9165, 1.007), (-14.21, -0.9401, 1.007), (-14.21, -0.9789, 3.53), (-14.21, -0.9165, 3.641), (-14.21, -0.9165, 1.007), (-14.21, -0.9789, 1.007), (-14.56, -0.9789, 1.007), (-14.56, -0.9452, 1.007), (-14.56, -0.9789, 3.53), (-15.6, -0.9165, 1.007), (-15.6, -0.9165, 3.641), (-15.6, -0.9789, 3.53), (-15.6, -0.9789, 1.007), (-15.6, -0.9601, 1.007), (-13.86, -0.9789, 1.007), (-13.86, -0.9351, 1.007), (-13.86, -0.9789, 3.53), (-13.86, -0.9165, 3.641), (-13.86, -0.9165, 1.007), (-13.51, -0.9789, 1.007), (-13.51, -0.9301, 1.007), (-13.51, -0.9789, 3.53), (-13.51, -0.9165, 3.641), (-13.51, -0.9165, 1.007), (-13.16, -0.9789, 1.007), (-13.16, -0.9251, 1.007), (-13.16, -0.9789, 3.53), (-13.16, -0.9165, 3.641), (-13.16, -0.9165, 1.007), (-12.81, -0.92, 1.007), (-12.81, -0.9789, 3.53), (-12.81, -0.9165, 3.641), (-12.81, -0.9165, 1.007), (-12.81, -0.9789, 1.007), (-12.56, -0.9165, 1.007), (-12.47, -0.9165, 1.007), (-12.47, -0.9789, 1.007), (-12.47, -0.9789, 3.53), (-12.47, -0.9165, 3.641), (-12.11, -0.9165, 1.007), (-12.11, -0.9789, 3.53), (-12.11, -0.9165, 3.641), (-12.11, -0.9789, 1.007), (-11.42, -0.9165, 1.007), (-11.42, -0.9789, 3.53), (-11.42, -0.9165, 3.641), (-11.77, -0.9165, 1.007), (-11.77, -0.9789, 1.007), (-11.77, -0.9789, 3.53), (-11.77, -0.9165, 3.641), (-11.42, -0.9789, 1.007), (-11.07, -0.9165, 1.007), (-11.07, -0.9165, 3.641), (-11.07, -0.9789, 1.007), (-11.07, -0.9789, 3.53), (-15.56, -0.3831, 3.348), (-15.56, -0.6734, 2.949), (-15.56, -0.6734, 1.496), (-14.72, 0.3304, 3.84), (-15.67, 0.3304, 3.84), (-14.72, 0.3304, 3.687), (-15.67, 0.3304, 3.687), (-15.67, -1.543e-07, 3.84), (-14.72, -1.543e-07, 3.84), (-15.67, -1.543e-07, 3.687), (-16.91, 0.9789, 1.007), (6.846, -1.543e-07, 1.007), (-1.309, 0.7549, 1.007), (6.846, 0.7549, 1.007), (6.048, 0.9789, 3.53), (6.846, 0.7549, 3.53), (6.448, 0.7549, 3.928), (-16.91, 0.9789, 3.53), (-16.71, 0.7549, 3.928), (6.448, -1.543e-07, 3.928), (6.846, -1.543e-07, 3.53), (-9.108, 0.8669, 1.007), (-16.91, 0.8689, 1.007), (6.448, 0.5833, 3.928), (6.846, 0.5833, 3.53), (6.846, 0.5833, 1.007), (6.048, 0.9789, 1.007), (-1.309, -1.543e-07, 1.007), (0.1155, 0.7549, 1.007), (0.1155, 0.5833, 1.007), (0.1155, -1.543e-07, 1.007), (6.846, -1.543e-07, -0.151), (6.846, 0.1692, -0.151), (0.1155, 0.1692, -0.151), (0.1155, -1.543e-07, -0.151), (6.846, 0.5107, 0.3387), (6.846, -1.543e-07, 0.4281), (0.1155, 0.5107, 0.3387), (0.1155, -1.543e-07, 0.4281), (6.846, -1.543e-07, 1.4), (6.846, -1.543e-07, 3.339), (6.846, 0.428, 2.808), (6.846, 0.428, 1.885), (-15.67, 0.8905, 3.687), (-15.67, 0.8041, 3.84), (-15.64, 0.7549, 3.928), (-15.64, 0.2805, 3.928), (-14.72, 0.8905, 3.687), (-14.72, 0.8041, 3.84), (-14.75, 0.5833, 3.928), (-14.75, 0.7549, 3.928), (-14.75, 0.2805, 3.928), (-14.75, -1.543e-07, 3.928), (-15.64, -1.543e-07, 3.928), (-9.108, 0.7569, 1.007), (-16.91, 0.8689, 1.196), (-9.108, 0.7569, 1.196), (-16.91, -1.543e-07, 3.53), (-16.71, -1.543e-07, 3.928), (-16.91, 0.9332, 1.196), (-9.108, 0.8212, 1.196), (-16.91, 0.9332, 1.498), (-9.108, 0.8212, 1.498), (-9.108, 0.7243, 1.498), (-16.91, -1.543e-07, 3.348), (-16.91, 0.3831, 3.348), (-16.91, 0.6734, 2.949), (-16.91, 0.6734, 1.496), (-14.9, 0.9789, 3.53), (-14.9, 0.9165, 3.641), (-14.9, 0.9165, 1.007), (-14.9, 0.9789, 1.007), (-14.9, 0.9501, 1.007), (-15.26, 0.9789, 1.007), (-15.26, 0.9552, 1.007), (-15.26, 0.9789, 3.53), (-15.26, 0.9165, 3.641), (-15.26, 0.9165, 1.007), (-14.56, 0.9165, 3.641), (-14.56, 0.9165, 1.007), (-14.21, 0.9401, 1.007), (-14.21, 0.9789, 3.53), (-14.21, 0.9165, 3.641), (-14.21, 0.9165, 1.007), (-14.21, 0.9789, 1.007), (-14.56, 0.9789, 1.007), (-14.56, 0.9452, 1.007), (-14.56, 0.9789, 3.53), (-15.6, 0.9165, 1.007), (-15.6, 0.9165, 3.641), (-15.6, 0.9789, 3.53), (-15.6, 0.9789, 1.007), (-15.6, 0.9601, 1.007), (-13.86, 0.9789, 1.007), (-13.86, 0.9351, 1.007), (-13.86, 0.9789, 3.53), (-13.86, 0.9165, 3.641), (-13.86, 0.9165, 1.007), (-13.51, 0.9789, 1.007), (-13.51, 0.9301, 1.007), (-13.51, 0.9789, 3.53), (-13.51, 0.9165, 3.641), (-13.51, 0.9165, 1.007), (-13.16, 0.9789, 1.007), (-13.16, 0.9251, 1.007), (-13.16, 0.9789, 3.53), (-13.16, 0.9165, 3.641), (-13.16, 0.9165, 1.007), (-12.81, 0.92, 1.007), (-12.81, 0.9789, 3.53), (-12.81, 0.9165, 3.641), (-12.81, 0.9165, 1.007), (-12.81, 0.9789, 1.007), (-12.56, 0.9165, 1.007), (-12.47, 0.9165, 1.007), (-12.47, 0.9789, 1.007), (-12.47, 0.9789, 3.53), (-12.47, 0.9165, 3.641), (-12.11, 0.9165, 1.007), (-12.11, 0.9789, 3.53), (-12.11, 0.9165, 3.641), (-12.11, 0.9789, 1.007), (-11.42, 0.9165, 1.007), (-11.42, 0.9789, 3.53), (-11.42, 0.9165, 3.641), (-11.77, 0.9165, 1.007), (-11.77, 0.9789, 1.007), (-11.77, 0.9789, 3.53), (-11.77, 0.9165, 3.641), (-11.42, 0.9789, 1.007), (-11.07, 0.9165, 1.007), (-11.07, 0.9165, 3.641), (-11.07, 0.9789, 1.007), (-11.07, 0.9789, 3.53), (-15.56, -1.543e-07, 3.348), (-15.56, 0.3831, 3.348), (-15.56, 0.6734, 2.949), (-15.56, 0.6734, 1.496), (-6.472, 0.6553, 3.928), (-6.868, 0.4715, 3.928), (-6.627, 0.5833, 3.928), (-6.403, 0.6553, 3.928), (-7.302, 0.4715, 3.928), (-8.722, -0.9789, 2.567), (-6.868, -0.5044, 3.928), (-7.302, -0.5044, 3.928), (-6.868, -0.9789, 3.53), (-6.868, -0.9789, 3.351), (-8.722, -0.9789, 3.351), (-6.868, -0.5833, 3.928), (-6.868, -0.7549, 3.928), (-7.302, -1.543e-07, 3.928), (-9.081, -0.9789, 2.75), (-9.081, -0.9789, 3.167), (-6.403, -0.9789, 2.567), (-6.004, 0.6553, 3.928), (-6.004, -0.9789, 2.329), (-3.27, 0.6553, 3.928), (-3.405, -0.9789, 2.329), (-2.874, 0.4715, 3.928), (-2.874, -1.543e-07, 3.928), (-2.874, -0.9789, 2.861), (-3.115, 0.5833, 3.928), (-2.874, -0.5833, 3.928), (-2.874, -0.9789, 3.53), (-2.874, -0.7549, 3.928), (-6.472, 0.6553, 3.785), (-6.868, 0.4715, 3.785), (-6.627, 0.5833, 3.785), (-6.403, 0.6553, 3.785), (-7.302, 0.4715, 3.785), (-6.868, -0.5044, 3.785), (-7.302, -0.5044, 3.785), (-6.868, -0.5833, 3.785), (-6.868, -0.7013, 3.785), (-7.302, -1.543e-07, 3.785), (-6.004, 0.6553, 3.785), (-3.27, 0.6553, 3.785), (-2.874, 0.4715, 3.785), (-2.874, -1.543e-07, 3.785), (-3.115, 0.5833, 3.785), (-2.874, -0.5833, 3.785), (-2.874, -0.7013, 3.785), (-8.722, -0.8925, 2.567), (-6.868, -0.8925, 3.412), (-6.868, -0.8925, 3.351), (-8.722, -0.8925, 3.351), (-9.081, -0.8925, 2.75), (-9.081, -0.8925, 3.167), (-6.403, -0.8925, 2.567), (-6.004, -0.8925, 2.329), (-3.405, -0.8925, 2.329), (-2.874, -0.8925, 2.861), (-2.874, -0.8925, 3.423), (-7.272, -0.9789, 2.567), (-7.272, -0.8925, 2.567), (-8.722, -0.7149, 2.567), (-8.722, -0.7149, 3.351), (-9.081, -0.7149, 2.75), (-9.081, -0.7149, 3.167), (-7.272, -0.7149, 2.567), (-3.265, 0.9789, 1.325), (-4.401, 0.9789, 1.325), (-4.444, 0.9789, 1.007), (-4.444, 0.8102, 1.007), (-1.072, 0.9789, 1.007), (-1.072, 0.7735, 1.007), (-3.265, 0.8348, 1.325), (-4.401, 0.8348, 1.325), (-4.444, 0.8348, 1.007), (-1.072, 0.8348, 1.007), (-15.09, -0.1841, 4.261), (-15.48, -0.1841, 4.395), (-15.06, -0.2783, 4.358), (-15.45, -0.2783, 4.491), (-15.09, -0.3726, 4.261), (-15.48, -0.3726, 4.395), (-15.16, -0.3726, 4.068), (-15.55, -0.3726, 4.201), (-15.19, -0.2783, 3.971), (-15.58, -0.2783, 4.104), (-15.16, -0.1841, 4.068), (-15.55, -0.1841, 4.201), (-15.09, 0.1841, 4.261), (-15.48, 0.1841, 4.395), (-15.06, 0.2783, 4.358), (-15.45, 0.2783, 4.491), (-15.09, 0.3726, 4.261), (-15.48, 0.3726, 4.395), (-15.16, 0.3726, 4.068), (-15.55, 0.3726, 4.201), (-15.19, 0.2783, 3.971), (-15.58, 0.2783, 4.104), (-15.16, 0.1841, 4.068), (-15.55, 0.1841, 4.201), (1.531, -0.7454, -0.6572), (1.531, -0.5861, -0.4581), (1.531, -0.5861, -0.1937), (1.531, -0.7454, 0.00544), (1.531, -0.5861, -0.3261), (1.531, -0.7467, -0.5252), (1.531, -0.7467, -0.1266), (1.531, -0.5861, -0.3257), (0.7256, -0.4681, -1.148), (0.7256, -0.749, 1.007), (6.273, -0.4681, -1.148), (6.815, -0.749, 1.007), (0.7256, -0.749, -0.07083), (6.607, -0.749, -0.774), (0.7256, -0.749, -0.7743), (1.531, -0.749, -0.1266), (1.531, -0.749, -0.5252), (1.531, -0.749, -0.07083), (1.531, -0.749, 0.00544), (1.531, -0.749, -0.6572), (6.701, -0.5861, -0.4581), (6.642, -0.7454, -0.6572), (6.779, -0.5861, -0.1937), (6.815, -0.7454, 0.005441), (6.815, -0.749, 0.00544), (6.815, -0.6844, -0.07083), (6.642, -0.749, -0.6572), (1.531, 0.7454, -0.6572), (1.531, 0.5861, -0.4581), (1.531, 0.5861, -0.1937), (1.531, 0.7454, 0.00544), (1.531, 0.5861, -0.3261), (1.531, 0.7467, -0.5252), (1.531, 0.7467, -0.1266), (1.531, 0.5861, -0.3257), (0.7256, 0.4681, -1.148), (0.7256, 0.749, 1.007), (6.273, 0.4681, -1.148), (6.815, 0.749, 1.007), (0.7256, 0.749, -0.07083), (6.607, 0.749, -0.774), (0.7256, 0.749, -0.7743), (0.7256, 6.523e-08, -1.148), (6.273, 6.523e-08, -1.148), (0.7256, 6.523e-08, -0.6096), (6.607, 6.523e-08, -0.774), (1.531, 0.749, -0.1266), (1.531, 0.749, -0.5252), (1.531, 0.749, -0.07083), (1.531, 0.749, 0.00544), (1.531, 0.749, -0.6572), (6.701, 0.5861, -0.4581), (6.642, 0.7454, -0.6572), (6.779, 0.5861, -0.1937), (6.815, 0.7454, 0.005441), (6.815, 0.749, 0.00544), (6.815, 0.6844, -0.07083), (6.642, 0.749, -0.6572), (4.594, -0.4681, -1.148), (4.594, 0.4681, -1.148), (4.594, 6.523e-08, -1.148), (4.594, 0.749, -0.774), (4.594, -0.749, -0.774), (4.594, -0.749, -0.7741), (4.594, 0.749, -0.7741), (5.525, -0.749, -0.7741), (5.525, 0.749, -0.7741), (5.525, -0.4681, -1.148), (5.525, 0.4681, -1.148), (5.525, 6.523e-08, -1.148), (6.815, 0.5107, 0.3387), (0.7256, 0.5107, 0.3387), (6.791, -1.543e-07, -0.151), (0.7256, -1.543e-07, -0.151), (6.815, -0.5832, 1.007), (0.7256, -0.5832, 1.007), (6.791, -0.1692, -0.151), (0.7256, -0.2251, -0.07083), (0.7256, -0.1692, -0.151), (6.815, -0.5107, 0.3387), (6.815, -0.2251, -0.07083), (0.7256, -0.5107, 0.3387), (6.791, 0.1692, -0.151), (0.7256, 0.2251, -0.07083), (0.7256, 0.1692, -0.151), (0.7256, 0.5832, 1.007), (6.815, 0.5832, 1.007), (6.815, 0.2251, -0.07083), (-8.294, 0.2881, 0.5126), (-8.294, 1.614e-07, 0.2), (-8.294, -0.2881, 0.5126), (-8.294, -0.2881, 1.138), (-8.294, 1.465e-07, 1.451), (-8.294, 0.2881, 1.138), (-7.932, 0.2375, 0.5675), (-7.932, 1.9e-07, 0.3097), (-7.932, -0.2375, 0.5675), (-7.932, -0.2375, 1.083), (-7.932, 1.9e-07, 1.341), (-7.932, 0.2375, 1.083), (-7.574, 0.1343, 0.6796), (-7.574, 2.328e-07, 0.5338), (-7.574, -0.1343, 0.6796), (-7.574, -0.1343, 0.9711), (-7.574, 2.328e-07, 1.117), (-7.574, 0.1343, 0.9711), (-7.432, 0.04987, 0.7712), (-7.432, 2.249e-07, 0.717), (-7.432, -0.04987, 0.7712), (-7.432, -0.04987, 0.8794), (-7.432, 2.305e-07, 0.9336), (-7.432, 0.04987, 0.8794), (-11.07, -2.065e-07, 0.5336), (-11.07, -0.1344, 0.6795), (-11.07, -2.214e-07, 1.117), (-11.19, 0.1344, 0.6794), (-11.19, -2.238e-07, 0.5336), (-11.19, -0.1344, 0.6795), (-11.19, -0.1344, 0.9712), (-11.19, -2.387e-07, 1.117), (-11.19, 0.1344, 0.9712), (-10.78, 0.3199, 0.4781), (-8.811, 0.3199, 0.4781), (-10.78, -1.732e-07, 0.1309), (-8.811, 5.875e-08, 0.1309), (-10.78, -0.3199, 0.4781), (-8.811, -0.3199, 0.4781), (-10.78, -0.3199, 1.173), (-8.811, -0.3199, 1.173), (-10.78, -1.881e-07, 1.52), (-8.811, 5.875e-08, 1.52), (-10.78, 0.3199, 1.173), (-8.811, 0.3199, 1.173), (-10.92, 0.2746, 0.5273), (-10.92, -1.931e-07, 0.2292), (-10.92, -0.2746, 0.5273), (-10.92, -0.2746, 1.123), (-10.92, -2.08e-07, 1.421), (-10.92, 0.2746, 1.123), (-11.06, 0.2746, 0.5273), (-11.06, -2.136e-07, 0.2292), (-11.06, -0.2746, 0.5273), (-11.06, -0.2746, 1.123), (-11.06, -2.285e-07, 1.421), (-11.06, 0.2746, 1.123), (-11.06, 0.3201, 0.4778), (-11.06, -2.136e-07, 0.1303), (-11.06, -0.3201, 0.4778), (-11.06, -0.3201, 1.173), (-11.06, -2.434e-07, 1.52), (-11.06, 0.3201, 1.173), (-11.2, 0.3201, 0.4778), (-11.2, -2.176e-07, 0.1303), (-11.2, -0.3201, 0.4778), (-11.2, -0.3201, 1.173), (-11.2, -2.474e-07, 1.52), (-11.2, 0.3201, 1.173), (-8.811, 0.3036, 0.4958), (-8.811, 7.365e-08, 0.1663), (-8.811, -0.3036, 0.4958), (-8.811, -0.3036, 1.155), (-8.811, 4.385e-08, 1.484), (-8.811, 0.3036, 1.155), (-11.2, 0.1509, 0.6616), (-11.2, -2.325e-07, 0.4978), (-11.2, -0.1509, 0.6616), (-11.2, -0.1509, 0.9891), (-11.2, -2.399e-07, 1.153), (-11.2, 0.1509, 0.9891), (-11.07, 0.1509, 0.6616), (-11.07, -2.14e-07, 0.4978), (-11.07, -0.1509, 0.6616), (-11.07, -0.1509, 0.9891), (-11.07, -2.214e-07, 1.153), (-11.07, 0.1509, 0.9891), (-11.07, 0.1344, 0.6795), (-11.07, -0.1344, 0.9712), (-11.07, 0.1344, 0.9712), (5.824, 0.8669, 3.658), (5.824, -0.8669, 3.658), (6.447, -0.8669, 3.53), (1.587, -0.8669, 3.729), (5.87, -0.8109, 3.828), (6.447, 0.8669, 3.53), (-2.511, 0.9477, 3.585), (5.87, 0.8109, 3.828), (0.5524, 1.0, 1.007), (0.5524, 1.0, 1.011), (0.8176, 1.0, 1.007), (0.8979, 0.9637, 1.011), (0.8979, 0.9637, 1.007), (1.586, 0.9165, 3.611), (1.586, 0.9626, 3.559), (1.586, 0.9789, 3.53), (1.586, 0.9789, 2.473), (1.586, 0.9789, 1.949), (1.586, 0.9789, 1.007), (1.586, 0.9165, 1.007), (4.0, 0.9165, 1.007), (4.339, 0.9165, 1.007), (4.339, 0.9268, 1.007), (5.027, 0.9478, 1.007), (5.027, 0.9403, 1.007), (4.682, 0.9373, 1.007), (4.682, 0.9273, 1.007), (1.241, 0.9165, 1.007), (1.241, 0.9789, 3.53), (1.241, 0.9789, 2.391), (1.241, 0.9789, 1.826), (1.241, 0.9614, 3.561), (4.682, 0.9165, 1.007), (1.241, 0.9165, 3.612), (5.027, 0.9165, 1.007), (1.241, 0.9789, 1.007), (5.027, 0.9789, 3.288), (5.027, 0.9789, 3.168), (5.027, 0.9789, 3.53), (5.027, 0.9789, 1.007), (5.027, 0.9494, 1.007), (5.027, 0.9751, 3.536), (3.994, 0.9165, 1.007), (5.027, 0.9165, 3.603), (3.994, 0.9196, 1.007), (4.339, 0.9296, 1.007), (4.682, 0.9395, 1.007), (0.8979, 0.9165, 1.011), (0.8718, 0.9165, 1.011), (4.682, 0.9789, 3.53), (4.682, 0.9789, 3.206), (4.682, 0.9789, 3.046), (4.682, 0.9739, 3.539), (4.682, 0.9165, 3.604), (0.5524, 0.9165, 1.011), (0.5524, 0.9997, 1.011), (4.682, 0.9789, 1.007), (2.274, 0.9165, 3.61), (2.274, 0.9651, 3.554), (2.274, 0.9789, 3.53), (2.274, 0.9789, 2.636), (2.274, 0.9789, 2.193), (2.274, 0.9789, 1.007), (2.274, 0.9165, 1.007), (1.929, 0.9165, 1.007), (1.929, 0.9789, 3.53), (1.929, 0.9789, 2.554), (1.929, 0.9789, 2.07), (1.929, 0.9639, 3.556), (1.929, 0.9165, 3.611), (1.929, 0.9789, 1.007), (0.5524, 0.9789, 1.007), (0.5524, 0.9789, 1.583), (4.339, 0.9789, 3.53), (4.339, 0.9789, 3.125), (0.8979, 0.9789, 1.007), (4.339, 0.9789, 2.924), (4.339, 0.9789, 1.007), (0.8979, 0.9789, 1.705), (4.339, 0.9726, 3.541), (4.339, 0.9165, 3.605), (2.617, 0.9789, 1.007), (2.617, 0.9789, 2.314), (3.305, 0.9789, 1.007), (2.963, 0.9789, 1.007), (3.994, 0.9789, 1.007), (3.651, 0.9789, 1.007), (3.651, 0.9789, 2.68), (2.963, 0.9789, 2.437), (3.305, 0.9789, 2.558), (3.994, 0.9789, 2.802), (3.994, 0.9789, 3.53), (3.994, 0.9789, 3.043), (3.994, 0.9714, 3.543), (3.994, 0.9165, 3.606), (2.963, 0.9165, 3.608), (2.963, 0.9676, 3.55), (2.963, 0.9789, 3.53), (2.963, 0.9789, 2.799), (2.963, 0.9165, 1.007), (0.8979, 0.9789, 2.31), (0.5524, 0.9789, 2.228), (2.617, 0.9789, 2.717), (3.651, 0.9789, 2.962), (3.305, 0.9789, 2.88), (2.617, 0.9165, 1.007), (2.617, 0.9789, 3.53), (2.617, 0.9664, 3.552), (2.617, 0.9165, 3.609), (0.8979, 0.9165, 3.613), (0.8979, 0.9601, 3.563), (0.8979, 0.9789, 3.53), (0.8979, 0.9165, 1.007), (0.5524, 0.9789, 3.53), (3.651, 0.9789, 3.53), (3.305, 0.9789, 3.53), (0.5524, 0.918, 3.612), (0.5524, 0.9165, 3.617), (0.7055, 0.9165, 3.613), (0.5524, 0.9165, 1.007), (0.5524, 0.9588, 3.565), (3.305, 0.9689, 3.547), (3.305, 0.9165, 3.607), (3.651, 0.9701, 3.545), (3.651, 0.9165, 3.607), (3.305, 0.9165, 1.007), (3.651, 0.9165, 1.007), (0.8979, -0.9637, 1.011), (0.8979, -0.9637, 1.007), (0.8176, -1.0, 1.007), (1.241, -0.9165, 3.641), (3.651, -0.9187, 3.637), (3.564, -0.9165, 3.641), (3.564, -0.9165, 3.641), (3.994, -0.9165, 3.633), (3.994, -0.9273, 3.621), (3.651, -0.9165, 3.639), (4.682, -0.9446, 3.591), (4.682, -0.9165, 3.622), (4.339, -0.936, 3.606), (4.339, -0.9165, 3.628), (5.027, -0.9532, 3.575), (1.241, -0.9789, 1.68), (1.241, -0.9789, 2.006), (5.027, -0.9165, 3.616), (1.241, -0.9789, 3.169), (1.241, -0.9789, 3.53), (1.241, -0.9165, 1.007), (1.241, -0.9789, 1.007), (5.027, -0.9789, 1.007), (5.027, -0.9403, 1.007), (5.027, -0.9478, 1.007), (4.0, -0.9165, 1.007), (4.339, -0.9268, 1.007), (4.682, -0.9373, 1.007), (4.682, -0.9273, 1.007), (4.339, -0.9165, 1.007), (5.027, -0.9789, 3.453), (5.027, -0.9789, 3.53), (5.027, -0.9789, 1.15), (5.027, -0.9789, 1.219), (5.027, -0.9165, 1.007), (4.682, -0.9165, 1.007), (2.274, -0.9165, 3.641), (1.929, -0.9165, 3.641), (0.5524, -1.0, 1.007), (0.5524, -1.0, 1.011), (0.8718, -0.9165, 1.011), (0.8979, -0.9165, 1.011), (4.682, -0.9789, 3.427), (4.682, -0.9789, 3.53), (4.682, -0.9789, 1.007), (4.682, -0.9789, 1.198), (4.682, -0.9789, 1.291), (0.5524, -0.9997, 1.011), (0.5524, -0.9165, 1.011), (2.274, -0.9789, 1.007), (2.274, -0.9789, 1.535), (2.274, -0.9789, 1.791), (2.274, -0.9789, 3.247), (2.274, -0.9789, 3.53), (2.274, -0.9165, 1.007), (1.929, -0.9789, 1.583), (1.929, -0.9789, 1.863), (1.929, -0.9789, 3.221), (1.929, -0.9789, 3.53), (1.929, -0.9165, 1.007), (1.929, -0.9789, 1.007), (4.339, -0.9789, 1.007), (0.5524, -0.9789, 1.007), (0.5524, -0.9789, 1.776), (0.8979, -0.9789, 1.007), (0.8979, -0.9789, 1.728), (1.586, -0.9789, 1.007), (1.586, -0.9789, 1.631), (2.617, -0.9789, 1.007), (2.617, -0.9789, 1.487), (4.339, -0.9789, 3.402), (4.339, -0.9789, 3.53), (4.339, -0.9789, 1.246), (4.339, -0.9789, 1.362), (2.963, -0.9789, 1.007), (3.305, -0.9789, 1.007), (3.994, -0.9789, 1.007), (3.651, -0.9789, 1.007), (3.651, -0.9789, 1.343), (3.305, -0.9789, 1.391), (2.963, -0.9789, 1.439), (3.994, -0.9789, 1.295), (3.994, -0.9789, 1.434), (3.994, -0.9789, 3.376), (3.994, -0.9789, 3.53), (3.994, -0.9165, 1.007), (2.963, -0.9165, 3.641), (2.617, -0.9165, 3.641), (0.5524, -0.9789, 2.149), (0.5524, -0.9789, 3.118), (0.8979, -0.9789, 2.077), (0.8979, -0.9789, 3.144), (1.586, -0.9789, 1.934), (1.586, -0.9789, 3.195), (2.617, -0.9789, 1.72), (2.617, -0.9789, 3.272), (3.305, -0.9789, 1.577), (3.305, -0.9789, 3.324), (2.963, -0.9789, 1.648), (2.963, -0.9789, 3.298), (3.651, -0.9789, 1.505), (3.651, -0.9789, 3.35), (2.963, -0.9789, 3.53), (2.963, -0.9165, 1.007), (0.8979, -0.9165, 3.641), (0.5524, -0.9165, 3.641), (2.617, -0.9789, 3.53), (2.617, -0.9165, 1.007), (0.8979, -0.9165, 1.007), (0.8979, -0.9637, 1.007), (0.8979, -0.9789, 3.53), (0.8979, -0.9165, 1.007), (0.5524, -0.9789, 3.53), (1.586, -0.9789, 3.53), (3.651, -0.9789, 3.53), (3.305, -0.9789, 3.53), (0.5524, -0.9165, 1.007), (0.5524, -0.9789, 1.011), (1.586, -0.9165, 3.641), (3.305, -0.9165, 3.641), (1.586, -0.9165, 1.007), (3.305, -0.9165, 1.007), (3.651, -0.9165, 1.007), (-17.15, 1.0, -9.391), (-17.15, -1.0, -9.391), (-17.46, 1.072, -10.39), (-16.47, 1.072, -11.31), (-11.59, 1.072, -11.55), (-11.96, 1.072, -11.96), (-11.59, -1.072, -11.55), (-11.96, -1.072, -11.96), (-17.46, -1.072, -10.39), (-16.47, -1.072, -11.31), (1.241, -0.9165, 3.641), (1.586, -0.9165, 3.641), (1.586, -0.9637, 1.011), (1.56, -0.9165, 1.011), (1.586, -0.9165, 1.011), (1.241, -0.9165, 1.011), (1.241, -0.9789, 1.776), (1.586, -0.9789, 1.007), (1.586, -0.9789, 1.728), (1.241, -0.9789, 2.149), (1.241, -0.9789, 3.118), (1.586, -0.9789, 2.077), (1.586, -0.9789, 3.144), (1.586, -0.9165, 3.641), (1.241, -0.9165, 3.641), (1.586, -0.9637, 1.007), (1.586, -0.9789, 3.53), (1.241, -0.9789, 3.53), (1.241, -0.9789, 1.011), (1.929, -0.9165, 3.641), (2.274, -0.9165, 3.641), (2.274, -0.9637, 1.011), (2.248, -0.9165, 1.011), (2.274, -0.9165, 1.011), (1.929, -0.9165, 1.011), (1.929, -0.9789, 1.776), (2.274, -0.9789, 1.007), (2.274, -0.9789, 1.728), (1.929, -0.9789, 2.149), (1.929, -0.9789, 3.118), (2.274, -0.9789, 2.077), (2.274, -0.9789, 3.144), (2.274, -0.9165, 3.641), (1.929, -0.9165, 3.641), (2.274, -0.9637, 1.007), (2.274, -0.9789, 3.53), (1.929, -0.9789, 3.53), (1.929, -0.9789, 1.011), (2.617, -0.9165, 3.641), (2.963, -0.9165, 3.641), (2.963, -0.9637, 1.011), (2.937, -0.9165, 1.011), (2.963, -0.9165, 1.011), (2.617, -0.9165, 1.011), (2.617, -0.9789, 1.776), (2.963, -0.9789, 1.007), (2.963, -0.9789, 1.728), (2.617, -0.9789, 2.149), (2.617, -0.9789, 3.118), (2.963, -0.9789, 2.077), (2.963, -0.9789, 3.144), (2.963, -0.9165, 3.641), (2.617, -0.9165, 3.641), (2.963, -0.9637, 1.007), (2.963, -0.9789, 3.53), (2.617, -0.9789, 3.53), (2.617, -0.9789, 1.011)], [], [(72, 73, 68), (62, 63, 1), (12, 147, 32), (77, 78, 54), (91, 90, 93), (3, 89, 90), (5, 11, 34), (145, 31, 9), (35, 144, 127), (7, 66, 67), (132, 21, 19), (33, 58, 59), (121, 37, 129), (36, 79, 80), (30, 39, 51), (38, 133, 131), (134, 23, 21), (130, 19, 17), (136, 26, 23), (20, 42, 40), (24, 46, 44), (22, 44, 42), (11, 51, 52), (138, 29, 26), (28, 49, 1507, 1509), (50, 131, 143), (120, 123, 100), (34, 11, 52), (144, 50, 143), (49, 28, 140), (47, 141, 139), (45, 139, 137), (43, 137, 135), (18, 40, 39), (41, 135, 133), (129, 35, 127), (7, 15, 5), (142, 17, 31), (128, 76, 74), (78, 79, 36), (32, 124, 16), (94, 89, 14), (13, 12, 32), (11, 16, 9), (31, 18, 30), (17, 20, 18), (19, 22, 20), (21, 24, 22), (23, 27, 1501, 24), (29, 27, 26), (9, 30, 11), (13, 16, 15), (16, 145, 9), (37, 61, 60), (53, 34, 52), (39, 41, 38), (43, 40, 42), (45, 42, 44), (44, 47, 45), (48, 46, 49), (50, 39, 38), (53, 51, 50), (125, 55, 58), (1379, 54, 57, 1377, 1378), (1378, 1377, 56, 1379), (55, 59, 58), (122, 55, 125), (61, 2, 60), (75, 80, 79), (67, 66, 65), (65, 7, 5), (65, 5, 34), (75, 76, 61), (67, 1, 68), (71, 81, 82), (2, 69, 71), (70, 73, 84), (81, 86, 82), (82, 87, 83), (84, 87, 88), (81, 88, 85), (87, 85, 88), (90, 95, 96), (93, 96, 97), (93, 108, 106), (104, 93, 106), (107, 101, 110), (97, 103, 101), (96, 102, 103), (100, 95, 94), (108, 99, 109), (97, 98, 93), (232, 109, 107), (12, 102, 100), (103, 13, 7), (101, 7, 92), (126, 113, 105), (105, 111, 92), (107, 99, 97), (237, 109, 239), (232, 110, 241), (120, 106, 226), (106, 237, 226), (114, 111, 113), (255, 113, 253), (101, 114, 110), (110, 255, 241), (101, 111, 112), (205, 210, 209), (116, 200, 199), (147, 150, 169), (1258, 1260, 191, 214, 1259), (1259, 193, 1260, 1258), (228, 229, 231), (227, 118, 228), (149, 119, 171), (168, 145, 148), (144, 172, 127), (204, 247, 126), (159, 132, 157), (196, 195, 170), (174, 121, 129), (173, 217, 216), (176, 167, 188), (133, 175, 131), (161, 134, 159), (157, 130, 155), (163, 136, 161), (179, 158, 177), (183, 162, 181), (181, 160, 179), (188, 149, 189), (166, 138, 163), (165, 164, 1502, 1503), (131, 187, 143), (233, 242, 246), (171, 189, 149), (144, 187, 190), (186, 185, 141), (141, 184, 139), (139, 182, 137), (137, 180, 135), (177, 156, 176), (135, 178, 133), (172, 129, 127), (153, 146, 119), (155, 142, 168), (213, 206, 128), (173, 216, 215), (124, 169, 154), (233, 227, 234), (151, 169, 150), (149, 154, 153), (168, 156, 155), (155, 158, 157), (157, 160, 159), (159, 162, 161), (161, 164, 163), (164, 166, 163), (148, 167, 168), (154, 151, 153), (145, 154, 148), (197, 198, 174), (190, 171, 172), (176, 178, 177), (180, 177, 178), (182, 179, 180), (181, 184, 183), (185, 183, 184), (176, 187, 175), (188, 190, 187), (195, 192, 125), (1262, 1261, 194, 191, 1260), (193, 1261, 1262, 1260), (196, 192, 195), (192, 122, 125), (198, 197, 117), (216, 217, 212), (202, 204, 115), (202, 146, 203), (171, 202, 201), (198, 213, 212), (204, 116, 115), (208, 220, 219), (206, 213, 117), (221, 220, 210), (223, 218, 219), (224, 219, 220), (221, 224, 220), (218, 225, 221), (225, 223, 224), (234, 228, 235), (235, 231, 236), (250, 231, 248), (231, 246, 248), (243, 249, 252), (245, 236, 243), (244, 235, 245), (242, 234, 244), (240, 250, 251), (238, 236, 231), (251, 232, 249), (150, 244, 151), (151, 245, 146), (146, 243, 230), (257, 126, 247), (254, 247, 230), (240, 249, 236), (251, 237, 239), (252, 232, 241), (248, 120, 226), (237, 248, 226), (254, 258, 257), (257, 255, 253), (258, 243, 252), (255, 252, 241), (243, 254, 230), (260, 264, 259), (263, 267, 268), (277, 259, 276), (261, 277, 275), (261, 263, 260), (261, 267, 262), (261, 283, 266), (282, 259, 265), (265, 283, 282), (266, 268, 267), (259, 268, 265), (274, 270, 269), (280, 272, 273), (269, 277, 276), (277, 271, 275), (273, 271, 270), (271, 280, 279), (283, 271, 279), (269, 282, 278), (282, 279, 278), (281, 279, 280), (281, 269, 278), (287, 284, 285), (299, 293, 296), (291, 295, 298), (287, 289, 284), (299, 296, 297), (285, 289, 288), (291, 287, 286), (297, 293, 292), (295, 299, 298), (297, 285, 288), (301, 302, 300), (303, 306, 302), (307, 304, 306), (305, 300, 304), (306, 300, 302), (303, 305, 307), (309, 310, 308), (320, 314, 322), (315, 312, 314), (319, 308, 318), (322, 312, 321), (311, 319, 317), (320, 319, 323), (316, 308, 310), (321, 319, 318), (310, 317, 316), (312, 323, 321), (320, 313, 315), (322, 318, 316), (317, 322, 316), (325, 326, 324), (327, 330, 326), (331, 328, 330), (329, 324, 328), (330, 324, 326), (327, 329, 331), (352, 361, 344), (373, 337, 340), (357, 374, 358), (339, 334, 340), (346, 333, 338), (344, 338, 332), (336, 340, 337), (358, 364, 361), (373, 334, 366), (336, 343, 342), (353, 341, 355), (367, 343, 337), (345, 342, 347), (345, 341, 333), (335, 346, 344), (339, 345, 346), (341, 351, 348), (341, 356, 355), (379, 350, 343), (342, 351, 347), (343, 349, 342), (359, 356, 360), (353, 359, 357), (338, 352, 332), (333, 354, 338), (365, 359, 378), (359, 387, 378), (354, 361, 352), (354, 357, 358), (382, 369, 366), (373, 371, 367), (374, 397, 398), (375, 368, 369), (384, 363, 383), (382, 372, 384), (370, 376, 375), (364, 398, 401), (368, 373, 366), (370, 381, 371), (393, 377, 363), (381, 367, 371), (383, 380, 370), (377, 383, 363), (369, 384, 375), (375, 383, 370), (377, 391, 385), (396, 377, 395), (390, 379, 381), (391, 380, 385), (389, 381, 380), (399, 396, 395), (399, 393, 397), (392, 372, 362), (394, 363, 372), (365, 399, 397), (387, 399, 378), (401, 394, 392), (394, 397, 393), (423, 406, 426), (421, 410, 411), (402, 413, 408), (410, 424, 412), (426, 407, 427), (427, 405, 425), (403, 407, 406), (404, 405, 407), (422, 405, 402), (422, 402, 408), (404, 411, 413), (413, 410, 412), (408, 412, 409), (412, 420, 409), (423, 418, 415), (431, 430, 421), (414, 433, 416), (424, 430, 432), (419, 426, 427), (417, 427, 425), (415, 419, 416), (416, 417, 414), (417, 422, 414), (428, 414, 422), (416, 431, 415), (433, 430, 431), (428, 432, 433), (420, 432, 429), (438, 440, 443), (436, 444, 445), (439, 453, 450), (441, 435, 453), (438, 442, 439), (437, 441, 440), (435, 436, 434), (452, 434, 451), (452, 450, 453), (447, 448, 451), (455, 456, 454), (457, 460, 456), (459, 465, 461), (459, 454, 458), (460, 454, 456), (457, 459, 461), (465, 462, 464), (461, 464, 460), (462, 466, 458), (460, 462, 458), (466, 469, 467), (463, 468, 462), (458, 467, 459), (463, 467, 469), (471, 472, 470), (473, 474, 472), (474, 477, 476), (477, 478, 476), (471, 479, 475), (479, 480, 478), (481, 470, 480), (472, 476, 480), (491, 484, 490), (485, 488, 484), (493, 486, 492), (487, 482, 486), (492, 482, 490), (493, 495, 487), (485, 493, 489), (488, 490, 484), (489, 492, 488), (483, 490, 482), (496, 495, 497), (483, 496, 491), (487, 494, 483), (491, 497, 493), (504, 534, 531), (502, 498, 501), (505, 502, 509), (500, 508, 503), (508, 505, 509), (507, 513, 504), (517, 508, 509), (519, 526, 499), (510, 512, 511), (514, 530, 515), (532, 531, 534), (525, 522, 526), (528, 523, 527), (536, 498, 537), (533, 504, 531), (521, 537, 522), (519, 527, 518), (529, 503, 530), (526, 518, 525), (534, 504, 510), (514, 500, 529), (520, 524, 535), (533, 532, 507), (515, 503, 508), (502, 525, 518), (539, 540, 538), (540, 545, 544), (545, 542, 544), (543, 538, 542), (544, 538, 540), (541, 543, 545), (549, 555, 547), (549, 552, 548), (553, 550, 552), (550, 547, 546), (552, 546, 548), (553, 547, 551), (556, 561, 557), (548, 554, 556), (549, 556, 557), (547, 554, 546), (559, 565, 563), (554, 559, 558), (557, 559, 555), (554, 560, 556), (563, 564, 562), (558, 564, 560), (560, 565, 561), (558, 563, 562), (567, 568, 566), (568, 573, 572), (573, 570, 572), (571, 566, 570), (568, 581, 579), (567, 575, 569), (575, 576, 577), (571, 574, 567), (573, 575, 577), (573, 576, 571), (580, 585, 581), (568, 578, 566), (572, 580, 581), (566, 580, 570), (582, 587, 586), (579, 582, 578), (580, 582, 584), (581, 583, 579), (589, 586, 587), (584, 586, 588), (585, 587, 583), (584, 589, 585), (593, 623, 591), (593, 596, 592), (597, 600, 596), (595, 590, 594), (596, 590, 592), (593, 595, 597), (601, 598, 600), (595, 598, 599), (596, 598, 594), (619, 603, 605), (603, 609, 605), (619, 604, 620), (621, 603, 618), (620, 602, 621), (606, 611, 607), (602, 607, 603), (602, 608, 606), (605, 608, 604), (610, 616, 614), (606, 612, 610), (608, 613, 612), (607, 613, 609), (614, 617, 615), (613, 616, 612), (611, 617, 613), (610, 615, 611), (599, 621, 595), (595, 618, 597), (601, 620, 599), (601, 618, 619), (623, 626, 622), (590, 624, 592), (592, 625, 593), (590, 623, 622), (627, 633, 631), (625, 627, 623), (624, 626, 628), (625, 628, 629), (632, 637, 633), (626, 632, 628), (628, 633, 629), (626, 631, 630), (634, 637, 636), (630, 635, 634), (633, 635, 631), (630, 636, 632), (639, 640, 638), (640, 643, 642), (643, 644, 642), (644, 647, 646), (645, 643, 639), (647, 648, 646), (649, 638, 648), (644, 646, 648), (657, 844, 655), (658, 654, 659), (653, 661, 651), (652, 659, 654), (653, 660, 662), (656, 652, 657), (650, 657, 655), (659, 650, 653), (658, 653, 651), (845, 658, 651), (658, 652, 654), (658, 675, 657), (661, 660, 663), (680, 663, 846), (655, 660, 650), (844, 663, 655), (651, 680, 845), (844, 671, 669), (672, 673, 668), (677, 667, 665), (673, 666, 668), (667, 676, 664), (670, 671, 666), (664, 671, 670), (664, 673, 667), (667, 672, 665), (845, 672, 674), (666, 672, 668), (675, 672, 671), (676, 677, 679), (679, 680, 846), (676, 669, 664), (679, 844, 669), (680, 665, 845), (682, 683, 681), (683, 688, 687), (688, 685, 687), (686, 681, 685), (687, 681, 683), (684, 686, 688), (690, 691, 689), (692, 693, 691), (693, 696, 695), (696, 697, 695), (694, 700, 696), (698, 699, 697), (700, 689, 699), (695, 697, 699), (702, 703, 701), (704, 705, 703), (706, 707, 705), (708, 709, 707), (702, 720, 704), (710, 711, 709), (712, 701, 711), (705, 714, 703), (718, 723, 717), (711, 717, 709), (701, 714, 713), (707, 715, 705), (701, 718, 711), (707, 717, 716), (706, 720, 721), (716, 721, 715), (714, 719, 713), (713, 724, 718), (717, 722, 716), (715, 720, 714), (702, 724, 719), (712, 723, 724), (708, 723, 710), (706, 722, 708), (844, 754, 726), (727, 756, 725), (756, 758, 757), (845, 759, 889), (751, 727, 728), (728, 680, 846), (728, 844, 726), (680, 725, 845), (835, 1031, 980), (867, 744, 864), (739, 1002, 734), (1252, 733, 734, 1254), (733, 742, 731), (734, 740, 739), (1387, 1388, 1394, 1391, 732, 1251, 1254, 1253, 1383, 1382, 1386, 1381, 1385, 1384, 1390, 1389), (740, 731, 741), (744, 730, 864), (738, 762, 760), (749, 877, 740), (739, 857, 856), (997, 739, 856), (1400, 742, 1401), (1404, 1403, 1406, 1402, 730, 743, 1405), (743, 731, 742, 1400, 1411, 1412, 1405), (731, 744, 741), (873, 745, 868), (745, 871, 868), (748, 745, 747), (875, 746, 748), (744, 875, 748), (744, 747, 741), (741, 873, 848), (786, 782, 738), (817, 737, 821), (754, 895, 736), (726, 753, 752), (728, 752, 751), (736, 894, 735), (761, 764, 762), (763, 766, 764), (766, 770, 767), (729, 735, 765), (771, 774, 775), (780, 777, 778), (781, 773, 782), (810, 807, 808), (821, 822, 824), (812, 815, 811), (782, 789, 790), (826, 829, 832), (824, 819, 818), (815, 808, 806), (803, 796, 801), (784, 788, 787), (774, 778, 776), (793, 729, 794), (825, 826, 832), (813, 814, 816), (815, 807, 811), (801, 797, 802), (787, 789, 783), (774, 777, 775), (795, 794, 729), (833, 836, 834), (800, 797, 798), (809, 805, 810), (834, 825, 833), (803, 801, 802), (793, 794, 795), (828, 830, 831), (817, 819, 820), (831, 821, 828), (800, 785, 786), (780, 792, 791), (784, 787, 783), (769, 839, 770), (768, 838, 769), (901, 837, 768), (883, 844, 841), (885, 842, 840), (886, 887, 885), (845, 888, 840), (842, 880, 843), (680, 843, 846), (844, 843, 841), (840, 680, 845), (1039, 1040, 969), (867, 864, 866), (994, 853, 887), (1255, 1257, 853, 852), (863, 852, 850), (861, 853, 860), (938, 932, 933), (850, 861, 862), (866, 849, 865), (893, 859, 891), (862, 861, 879), (857, 860, 856), (860, 999, 996), (1273, 863, 1274), (1271, 1272, 1275, 1276, 865, 849, 1270), (1274, 863, 850, 865, 1276, 1282, 1284), (866, 850, 862), (873, 869, 872), (871, 869, 868), (869, 874, 872), (870, 875, 874), (866, 875, 867), (872, 866, 862), (873, 862, 848), (859, 916, 920), (1270, 849, 1043, 1294, 1292), (863, 1273, 1290), (1295, 1296, 1275, 1272), (895, 890, 883), (882, 841, 881), (881, 843, 880), (894, 855, 854), (897, 892, 893), (899, 896, 897), (899, 904, 898), (898, 903, 854), (909, 908, 905), (912, 911, 914), (907, 915, 916), (942, 941, 944), (955, 956, 957), (945, 949, 946), (924, 923, 916), (963, 960, 966), (958, 953, 956), (949, 942, 946), (930, 937, 935), (922, 918, 921), (908, 912, 905), (847, 927, 928), (959, 960, 961), (950, 947, 954), (941, 949, 945), (931, 935, 936), (923, 921, 917), (911, 908, 909), (929, 847, 928), (970, 967, 968), (932, 931, 934), (939, 943, 944), (959, 968, 967), (936, 935, 937), (929, 928, 927), (964, 962, 965), (953, 951, 954), (955, 965, 962), (920, 933, 934), (914, 926, 913), (917, 921, 918), (974, 903, 904), (973, 902, 903), (972, 901, 902), (886, 888, 979), (759, 757, 982), (772, 755, 779), (986, 758, 987), (999, 1015, 996), (994, 1017, 999), (976, 1005, 977), (978, 1013, 992), (996, 1016, 997), (986, 1011, 1010), (977, 1003, 975), (986, 1008, 981), (1000, 1019, 1002), (975, 1006, 978), (992, 1014, 994), (982, 1012, 988), (988, 1007, 979), (997, 1018, 1000), (979, 1004, 976), (981, 1009, 982), (985, 1022, 984), (990, 1023, 985), (991, 1032, 1031), (995, 1027, 993), (998, 1030, 1029), (980, 1024, 989), (998, 1028, 995), (993, 1026, 991), (984, 1021, 983), (989, 1025, 990), (1001, 1019, 1030), (983, 1011, 987), (1031, 1020, 980), (1024, 1033, 1035), (1024, 1036, 1025), (1032, 1033, 1020), (1025, 1034, 1023), (962, 959, 858), (1042, 1044, 1038), (1040, 1045, 1046), (1038, 1045, 1039), (1044, 1046, 1045), (1049, 1050, 1048), (1050, 1053, 1052), (1053, 1054, 1052), (1055, 1056, 1054), (1055, 1053, 1049), (1057, 1058, 1056), (1058, 1049, 1048), (1054, 1056, 1058), (1060, 1063, 1061), (1064, 1063, 1062), (1066, 1065, 1064), (1066, 1069, 1067), (1061, 1067, 1071), (1070, 1069, 1068), (1070, 1061, 1071), (1066, 1064, 1060), (1091, 1093, 1072), (1079, 1073, 1074), (1092, 1074, 1073), (1094, 1097, 1095), (1074, 1078, 1079), (1077, 1073, 1076), (1077, 1091, 1072), (1132, 1080, 1114), (1091, 1088, 1086), (1148, 1094, 1092), (1117, 1082, 1115), (1082, 1137, 1139), (1080, 1116, 1114), (1150, 1145, 1116), (1153, 1149, 1084), (1075, 1096, 1090), (1083, 1081, 1090), (1073, 1093, 1092), (1075, 1090, 1089), (1079, 1078, 1087), (1099, 1129, 1122), (1101, 1103, 1106), (1101, 1123, 1100), (1126, 1128, 1125), (1101, 1105, 1102), (1100, 1104, 1103), (1122, 1104, 1099), (1107, 1132, 1114), (1113, 1111, 1119), (1123, 1125, 1154), (1109, 1117, 1115), (1109, 1138, 1112), (1107, 1116, 1113), (1156, 1155, 1111), (1111, 1143, 1108), (1127, 1102, 1121), (1110, 1127, 1121), (1124, 1100, 1123), (1120, 1102, 1105), (1106, 1103, 1104), (1131, 1113, 1136), (1137, 1133, 1138), (1138, 1140, 1141), (1141, 1082, 1139), (1140, 1115, 1141), (1134, 1130, 1132), (1130, 1086, 1080), (1145, 1148, 1144), (1143, 1155, 1154), (1151, 1147, 1146), (1142, 1157, 1143), (1147, 1083, 1146), (1142, 1128, 1126), (1095, 1097, 1151), (1153, 1151, 1148), (1156, 1144, 1154), (1158, 1108, 1157), (1232, 1164, 1233), (1162, 1169, 1163), (1231, 1161, 1162), (1234, 1164, 1165), (1232, 1162, 1163), (1229, 1161, 1230), (1234, 1160, 1229), (1168, 1173, 1174), (1160, 1167, 1161), (1160, 1171, 1166), (1163, 1170, 1164), (1162, 1167, 1168), (1165, 1170, 1171), (1172, 1179, 1173), (1171, 1176, 1177), (1169, 1174, 1175), (1166, 1173, 1167), (1171, 1172, 1166), (1169, 1176, 1170), (1181, 1180, 1178), (1177, 1178, 1172), (1175, 1182, 1176), (1174, 1179, 1180), (1177, 1182, 1183), (1174, 1181, 1175), (1184, 1187, 1247), (1190, 1191, 1192), (1247, 1192, 1249), (1186, 1190, 1248), (1185, 1188, 1184), (1249, 1191, 1186), (1248, 1189, 1185), (1194, 1195, 1193), (1196, 1197, 1195), (1198, 1199, 1197), (1200, 1201, 1199), (1204, 1233, 1234), (1201, 1204, 1203), (1204, 1193, 1203), (1199, 1209, 1208), (1205, 1216, 1210), (1197, 1206, 1195), (1203, 1209, 1201), (1193, 1206, 1205), (1199, 1207, 1197), (1193, 1210, 1203), (1215, 1222, 1221), (1209, 1214, 1208), (1207, 1212, 1206), (1210, 1215, 1209), (1208, 1213, 1207), (1206, 1211, 1205), (1217, 1228, 1222), (1214, 1219, 1213), (1212, 1217, 1211), (1211, 1222, 1216), (1215, 1220, 1214), (1212, 1219, 1218), (1228, 1239, 1227), (1221, 1226, 1220), (1219, 1224, 1218), (1222, 1227, 1221), (1220, 1225, 1219), (1218, 1223, 1217), (1194, 1230, 1196), (1200, 1231, 1232), (1194, 1234, 1229), (1200, 1233, 1202), (1198, 1230, 1231), (1238, 1243, 1237), (1226, 1237, 1225), (1223, 1236, 1235), (1223, 1240, 1228), (1226, 1239, 1238), (1225, 1236, 1224), (1243, 1184, 1242), (1236, 1241, 1235), (1235, 1246, 1240), (1239, 1244, 1238), (1237, 1242, 1236), (1240, 1245, 1239), (1246, 1186, 1245), (1243, 1248, 1185), (1241, 1184, 1247), (1246, 1247, 1249), (1244, 1186, 1248), (68, 1, 72), (1, 63, 72), (1, 0, 62), (0, 64, 62), (12, 123, 147), (1379, 56, 1416, 1415), (77, 54, 1379, 1415, 1416), (91, 3, 90), (3, 14, 89), (5, 15, 11), (145, 142, 31), (35, 53, 144), (70, 128, 73), (128, 126, 68), (105, 92, 67), (92, 7, 67), (105, 67, 126), (128, 68, 73), (68, 126, 67), (132, 134, 21), (36, 37, 59), (37, 33, 59), (121, 33, 37), (30, 18, 39), (38, 41, 133), (134, 136, 23), (130, 132, 19), (136, 138, 26), (20, 22, 42), (22, 24, 44), (11, 30, 51), (138, 140, 29), (49, 46, 1506, 1507), (50, 38, 131), (123, 12, 100), (100, 94, 104), (94, 14, 91), (14, 3, 91), (91, 104, 94), (104, 120, 100), (144, 53, 50), (29, 140, 28), (140, 141, 49), (141, 48, 49), (47, 48, 141), (45, 47, 139), (43, 45, 137), (18, 20, 40), (41, 43, 135), (129, 37, 35), (7, 13, 15), (142, 130, 17), (57, 122, 1417, 1418, 1377), (1417, 56, 1377, 1418), (128, 74, 122), (1425, 1424, 56, 1417), (1417, 122, 74, 1424, 1425), (128, 70, 69), (128, 69, 76), (1424, 1416, 56), (74, 77, 1416, 1424), (36, 59, 78), (59, 54, 78), (32, 147, 124), (94, 95, 89), (11, 15, 16), (31, 17, 18), (17, 19, 20), (19, 21, 22), (21, 23, 24), (23, 26, 27), (29, 28, 27), (9, 31, 30), (13, 32, 16), (16, 124, 145), (34, 35, 62), (35, 37, 72), (63, 35, 72), (37, 36, 61), (36, 80, 75), (36, 75, 61), (63, 62, 35), (60, 71, 37), (71, 72, 37), (53, 35, 34), (39, 40, 41), (43, 41, 40), (45, 43, 42), (44, 46, 47), (48, 47, 46), (50, 51, 39), (53, 52, 51), (33, 121, 58), (121, 125, 58), (54, 55, 57), (55, 54, 59), (122, 57, 55), (77, 74, 78), (74, 75, 78), (78, 75, 79), (65, 64, 0), (0, 67, 65), (65, 66, 7), (34, 62, 64), (64, 65, 34), (74, 76, 75), (76, 2, 61), (67, 0, 1), (71, 69, 81), (82, 83, 71), (83, 72, 71), (71, 60, 2), (2, 76, 69), (73, 72, 83), (84, 81, 70), (81, 69, 70), (73, 83, 84), (81, 85, 86), (82, 86, 87), (84, 83, 87), (81, 84, 88), (87, 86, 85), (90, 89, 95), (93, 90, 96), (93, 98, 108), (104, 91, 93), (107, 97, 101), (97, 96, 103), (96, 95, 102), (100, 102, 95), (108, 98, 99), (97, 99, 98), (232, 239, 109), (12, 13, 102), (103, 102, 13), (101, 103, 7), (126, 253, 113), (105, 113, 111), (107, 109, 99), (237, 108, 109), (232, 107, 110), (120, 104, 106), (106, 108, 237), (114, 112, 111), (255, 114, 113), (101, 112, 114), (110, 114, 255), (101, 92, 111), (200, 116, 209), (116, 205, 209), (201, 115, 199), (115, 116, 199), (147, 123, 150), (214, 191, 215), (228, 118, 229), (227, 152, 118), (149, 153, 119), (168, 142, 145), (144, 190, 172), (126, 128, 205), (128, 207, 210), (205, 128, 210), (204, 203, 146), (205, 204, 126), (204, 146, 230), (230, 247, 204), (159, 134, 132), (170, 174, 196), (174, 173, 196), (174, 170, 121), (176, 156, 167), (133, 178, 175), (161, 136, 134), (157, 132, 130), (163, 138, 136), (179, 160, 158), (181, 162, 160), (188, 167, 149), (166, 140, 138), (164, 183, 1504, 1502), (131, 175, 187), (242, 150, 123), (123, 120, 242), (120, 246, 242), (246, 229, 233), (229, 118, 152), (233, 229, 152), (144, 143, 187), (141, 140, 186), (140, 166, 165), (186, 140, 165), (141, 185, 184), (139, 184, 182), (137, 182, 180), (177, 158, 156), (135, 180, 178), (172, 174, 129), (153, 151, 146), (155, 130, 142), (211, 128, 122), (1297, 1298, 122, 194, 1261), (1298, 1297, 1261, 193), (1304, 1305, 211, 122, 1298), (193, 1305, 1304, 1298), (1305, 1259, 214, 211), (1259, 1305, 193), (207, 128, 206), (213, 128, 211), (191, 196, 215), (196, 173, 215), (124, 147, 169), (233, 152, 227), (149, 148, 154), (168, 167, 156), (155, 156, 158), (157, 158, 160), (159, 160, 162), (161, 162, 1500, 164), (164, 165, 166), (148, 149, 167), (154, 169, 151), (145, 124, 154), (174, 172, 209), (172, 171, 199), (200, 172, 199), (209, 208, 174), (208, 197, 174), (172, 200, 209), (217, 173, 212), (173, 174, 198), (212, 173, 198), (190, 189, 171), (176, 175, 178), (180, 179, 177), (182, 181, 179), (181, 182, 184), (185, 186, 183), (176, 188, 187), (188, 189, 190), (125, 121, 195), (121, 170, 195), (191, 194, 192), (196, 191, 192), (192, 194, 122), (212, 211, 215), (211, 214, 215), (212, 215, 216), (115, 201, 202), (202, 203, 204), (202, 119, 146), (201, 199, 171), (171, 119, 202), (117, 213, 198), (213, 211, 212), (204, 205, 116), (208, 209, 220), (219, 218, 208), (218, 206, 208), (117, 197, 208), (208, 206, 117), (220, 209, 210), (210, 207, 221), (207, 206, 218), (221, 207, 218), (223, 222, 218), (224, 223, 219), (221, 225, 224), (218, 222, 225), (225, 222, 223), (234, 227, 228), (235, 228, 231), (250, 238, 231), (231, 229, 246), (243, 236, 249), (245, 235, 236), (244, 234, 235), (242, 233, 234), (240, 238, 250), (238, 240, 236), (251, 239, 232), (150, 242, 244), (151, 244, 245), (146, 245, 243), (257, 253, 126), (254, 257, 247), (240, 251, 249), (251, 250, 237), (252, 249, 232), (248, 246, 120), (237, 250, 248), (254, 256, 258), (257, 258, 255), (258, 256, 243), (255, 258, 252), (243, 256, 254), (260, 263, 264), (268, 264, 263), (263, 262, 267), (277, 260, 259), (261, 260, 277), (261, 262, 263), (261, 266, 267), (261, 275, 283), (282, 276, 259), (265, 266, 283), (266, 265, 268), (259, 264, 268), (274, 273, 270), (273, 274, 281), (281, 280, 273), (269, 270, 277), (277, 270, 271), (273, 272, 271), (271, 272, 280), (283, 275, 271), (269, 276, 282), (282, 283, 279), (281, 278, 279), (281, 274, 269), (285, 292, 295), (292, 293, 295), (293, 294, 295), (295, 286, 285), (286, 287, 285), (299, 294, 293), (291, 286, 295), (287, 290, 289), (297, 288, 291), (288, 289, 291), (289, 290, 291), (291, 298, 297), (298, 299, 297), (285, 284, 289), (291, 290, 287), (297, 296, 293), (295, 294, 299), (297, 292, 285), (301, 303, 302), (303, 307, 306), (307, 305, 304), (305, 301, 300), (306, 304, 300), (303, 301, 305), (309, 311, 310), (320, 315, 314), (315, 313, 312), (319, 309, 308), (322, 314, 312), (311, 309, 319), (320, 317, 319), (316, 318, 308), (321, 323, 319), (310, 311, 317), (312, 313, 323), (320, 323, 313), (322, 321, 318), (317, 320, 322), (325, 327, 326), (327, 331, 330), (331, 329, 328), (329, 325, 324), (330, 328, 324), (327, 325, 329), (361, 364, 344), (364, 366, 344), (366, 334, 335), (344, 332, 352), (366, 335, 344), (373, 367, 337), (357, 365, 374), (339, 335, 334), (346, 345, 333), (344, 346, 338), (336, 339, 340), (358, 374, 364), (373, 340, 334), (336, 337, 343), (353, 333, 341), (367, 379, 343), (345, 336, 342), (345, 347, 341), (335, 339, 346), (339, 336, 345), (341, 347, 351), (341, 348, 356), (379, 388, 350), (342, 349, 351), (343, 350, 349), (359, 355, 356), (353, 355, 359), (338, 354, 352), (333, 353, 354), (365, 357, 359), (359, 360, 387), (354, 358, 361), (354, 353, 357), (366, 364, 382), (364, 401, 382), (392, 362, 382), (401, 392, 382), (369, 368, 366), (373, 376, 371), (374, 365, 397), (375, 376, 368), (384, 372, 363), (382, 362, 372), (370, 371, 376), (364, 374, 398), (368, 376, 373), (370, 380, 381), (393, 395, 377), (381, 379, 367), (383, 385, 380), (377, 385, 383), (369, 382, 384), (375, 384, 383), (377, 386, 391), (396, 386, 377), (390, 388, 379), (391, 389, 380), (389, 390, 381), (399, 400, 396), (399, 395, 393), (392, 394, 372), (394, 393, 363), (365, 378, 399), (387, 400, 399), (401, 398, 394), (394, 398, 397), (423, 403, 406), (403, 423, 411), (423, 421, 411), (402, 404, 413), (410, 421, 424), (426, 406, 407), (427, 407, 405), (403, 404, 407), (404, 402, 405), (422, 425, 405), (409, 420, 408), (420, 422, 408), (404, 403, 411), (413, 411, 410), (408, 413, 412), (412, 424, 420), (423, 426, 418), (421, 423, 431), (423, 415, 431), (414, 428, 433), (424, 421, 430), (419, 418, 426), (417, 419, 427), (415, 418, 419), (416, 419, 417), (417, 425, 422), (422, 420, 428), (420, 429, 428), (416, 433, 431), (433, 432, 430), (428, 429, 432), (420, 424, 432), (438, 437, 440), (446, 434, 436), (436, 437, 444), (437, 438, 444), (438, 439, 449), (438, 449, 444), (445, 446, 436), (439, 442, 453), (435, 452, 453), (453, 442, 441), (442, 443, 441), (443, 440, 441), (438, 443, 442), (437, 436, 441), (435, 441, 436), (452, 435, 434), (452, 451, 450), (448, 449, 450), (449, 439, 450), (450, 451, 448), (434, 446, 447), (451, 434, 447), (455, 457, 456), (457, 461, 460), (459, 463, 465), (459, 455, 454), (460, 458, 454), (457, 455, 459), (465, 463, 462), (461, 465, 464), (462, 468, 466), (460, 464, 462), (466, 468, 469), (463, 469, 468), (458, 466, 467), (463, 459, 467), (471, 473, 472), (473, 475, 474), (474, 475, 477), (477, 479, 478), (475, 473, 471), (471, 481, 479), (479, 477, 475), (479, 481, 480), (481, 471, 470), (480, 470, 472), (472, 474, 476), (476, 478, 480), (491, 485, 484), (485, 489, 488), (493, 487, 486), (487, 483, 482), (492, 486, 482), (493, 497, 495), (485, 491, 493), (488, 492, 490), (489, 493, 492), (483, 491, 490), (496, 494, 495), (483, 494, 496), (487, 495, 494), (491, 496, 497), (502, 499, 498), (505, 499, 502), (500, 506, 508), (508, 506, 505), (507, 512, 513), (512, 507, 511), (507, 532, 511), (517, 515, 508), (532, 517, 520), (511, 532, 520), (509, 520, 517), (537, 498, 522), (498, 499, 526), (522, 498, 526), (499, 505, 519), (505, 535, 519), (524, 528, 519), (535, 524, 519), (510, 513, 512), (515, 517, 516), (514, 529, 530), (515, 516, 514), (534, 516, 517), (532, 533, 531), (534, 517, 532), (525, 521, 522), (528, 524, 523), (536, 501, 498), (533, 507, 504), (521, 536, 537), (519, 528, 527), (529, 500, 503), (526, 519, 518), (504, 513, 510), (510, 535, 534), (535, 505, 516), (505, 506, 516), (506, 514, 516), (516, 534, 535), (514, 506, 500), (535, 510, 511), (520, 523, 524), (535, 511, 520), (515, 530, 503), (501, 536, 521), (501, 521, 525), (509, 502, 518), (502, 501, 525), (523, 520, 518), (520, 509, 518), (518, 527, 523), (539, 541, 540), (540, 541, 545), (545, 543, 542), (543, 539, 538), (544, 542, 538), (541, 539, 543), (549, 557, 555), (549, 553, 552), (553, 551, 550), (550, 551, 547), (552, 550, 546), (553, 549, 547), (556, 560, 561), (548, 546, 554), (549, 548, 556), (547, 555, 554), (559, 561, 565), (554, 555, 559), (557, 561, 559), (554, 558, 560), (563, 565, 564), (558, 562, 564), (560, 564, 565), (558, 559, 563), (567, 569, 568), (568, 569, 573), (573, 571, 570), (571, 567, 566), (568, 572, 581), (567, 574, 575), (575, 574, 576), (571, 576, 574), (573, 569, 575), (573, 577, 576), (580, 584, 585), (568, 579, 578), (572, 570, 580), (566, 578, 580), (582, 583, 587), (579, 583, 582), (580, 578, 582), (581, 585, 583), (589, 588, 586), (584, 582, 586), (585, 589, 587), (584, 588, 589), (593, 625, 623), (593, 597, 596), (597, 601, 600), (595, 591, 590), (596, 594, 590), (593, 591, 595), (601, 599, 598), (595, 594, 598), (596, 600, 598), (619, 618, 603), (603, 607, 609), (619, 605, 604), (621, 602, 603), (620, 604, 602), (606, 610, 611), (602, 606, 607), (602, 604, 608), (605, 609, 608), (610, 612, 616), (606, 608, 612), (608, 609, 613), (607, 611, 613), (614, 616, 617), (613, 617, 616), (611, 615, 617), (610, 614, 615), (599, 620, 621), (595, 621, 618), (601, 619, 620), (601, 597, 618), (623, 627, 626), (590, 622, 624), (592, 624, 625), (590, 591, 623), (627, 629, 633), (625, 629, 627), (624, 622, 626), (625, 624, 628), (632, 636, 637), (626, 630, 632), (628, 632, 633), (626, 627, 631), (634, 635, 637), (630, 631, 635), (633, 637, 635), (630, 634, 636), (639, 641, 640), (640, 641, 643), (643, 645, 644), (644, 645, 647), (643, 641, 639), (639, 649, 645), (649, 647, 645), (647, 649, 648), (649, 639, 638), (648, 638, 644), (638, 640, 642), (644, 638, 642), (657, 675, 844), (653, 662, 661), (652, 656, 659), (653, 650, 660), (650, 656, 657), (659, 656, 650), (658, 659, 653), (845, 674, 658), (658, 657, 652), (658, 674, 675), (661, 662, 660), (680, 661, 663), (655, 663, 660), (844, 846, 663), (651, 661, 680), (844, 675, 671), (677, 678, 667), (673, 670, 666), (667, 678, 676), (664, 669, 671), (664, 670, 673), (667, 673, 672), (845, 665, 672), (666, 671, 672), (675, 674, 672), (676, 678, 677), (679, 677, 680), (676, 679, 669), (679, 846, 844), (680, 677, 665), (682, 684, 683), (683, 684, 688), (688, 686, 685), (686, 682, 681), (687, 685, 681), (684, 682, 686), (690, 692, 691), (692, 694, 693), (693, 694, 696), (696, 698, 697), (694, 692, 690), (690, 700, 694), (700, 698, 696), (698, 700, 699), (700, 690, 689), (699, 689, 693), (689, 691, 693), (693, 695, 699), (702, 704, 703), (704, 706, 705), (706, 708, 707), (708, 710, 709), (702, 719, 720), (710, 712, 711), (712, 702, 701), (705, 715, 714), (718, 724, 723), (711, 718, 717), (701, 703, 714), (707, 716, 715), (701, 713, 718), (707, 709, 717), (706, 704, 720), (716, 722, 721), (714, 720, 719), (713, 719, 724), (717, 723, 722), (715, 721, 720), (702, 712, 724), (712, 710, 723), (708, 722, 723), (706, 721, 722), (844, 890, 754), (727, 755, 756), (759, 725, 757), (725, 756, 757), (845, 725, 759), (751, 755, 727), (728, 727, 680), (728, 846, 844), (680, 727, 725), (1453, 1458, 1455, 1454), (1457, 1451, 1452, 1456), (1443, 1437, 1432, 1444), (1439, 1440, 995, 835), (1441, 1398, 1392, 1442), (1446, 1427, 1426, 1445), (742, 1409, 1399), (1421, 1422, 1449, 1438), (1459, 1460, 1478, 1477), (998, 1465, 1466), (1473, 1474, 1476, 1475), (1433, 1434, 1470, 1469), (1393, 1395, 1468, 1467), (1429, 1428, 1471, 1472), (742, 732, 1407, 1410), (1423, 1419, 1447, 1450), (1477, 1455, 1458, 1459), (998, 995, 1440, 1465), (1475, 1457, 1456, 1473), (1444, 1432, 1433, 1469), (1442, 1392, 1393, 1467), (1428, 1427, 1446, 1471), (742, 1410, 1409), (1449, 1422, 1423, 1450), (1460, 1461, 1491, 1478), (1001, 998, 1466, 1489), (1474, 1492, 1479, 1476), (1434, 1435, 1490, 1470), (1395, 1396, 1487, 1468), (1430, 1429, 1472, 1483), (732, 1408, 1407), (1419, 1420, 1448, 1447), (984, 983, 985), (983, 836, 985), (993, 991, 1031), (835, 995, 993), (990, 985, 836), (989, 990, 836), (835, 993, 1031), (980, 989, 835), (989, 836, 835), (739, 1000, 1002), (733, 1252, 732, 742), (734, 733, 740), (1461, 1385, 1381, 1491), (1490, 1435, 1414, 1413, 1430, 1483, 1464, 1463, 1479, 1492, 1496, 1383, 1253, 1002, 1001, 1489, 1482, 1481, 1487, 1396, 1380, 1495), (1391, 1408, 732), (1420, 1387, 1389, 1448), (740, 733, 731), (744, 743, 730), (738, 761, 762), (741, 848, 876), (741, 876, 750), (877, 857, 740), (741, 750, 740), (750, 749, 740), (739, 740, 857), (997, 1000, 739), (731, 743, 744), (873, 747, 745), (745, 746, 871), (748, 746, 745), (875, 871, 746), (744, 867, 875), (744, 748, 747), (741, 747, 873), (760, 737, 816), (814, 811, 810), (811, 807, 810), (760, 816, 814), (795, 729, 791), (729, 738, 791), (738, 760, 786), (760, 814, 810), (805, 802, 800), (802, 797, 800), (760, 810, 805), (760, 805, 800), (780, 791, 738), (775, 777, 780), (773, 775, 780), (760, 800, 786), (786, 783, 782), (783, 789, 782), (773, 780, 738), (782, 773, 738), (737, 730, 835), (1452, 1451, 1480, 1484, 1445, 1426, 1431, 1436, 1437, 1443, 1497, 1397, 1398, 1441, 1485, 1488, 1493, 1439, 835, 730, 1402, 1462, 1453, 1454, 1499, 1498), (1485, 1441, 1439, 1493, 1488), (1401, 742, 1399), (1404, 1421, 1438, 1403), (835, 833, 737), (825, 832, 829), (825, 829, 828), (737, 833, 825), (817, 816, 737), (824, 818, 817), (825, 828, 737), (828, 821, 737), (821, 824, 817), (736, 753, 754), (754, 890, 895), (726, 754, 753), (728, 726, 752), (736, 895, 894), (761, 763, 764), (763, 765, 766), (766, 765, 770), (735, 894, 768), (894, 901, 768), (761, 738, 763), (738, 729, 763), (735, 768, 769), (769, 770, 765), (765, 763, 729), (735, 769, 765), (775, 773, 771), (773, 772, 771), (778, 779, 780), (777, 776, 778), (781, 772, 773), (808, 809, 810), (807, 806, 808), (821, 823, 822), (811, 814, 812), (814, 813, 812), (790, 781, 782), (789, 788, 790), (826, 830, 829), (824, 822, 819), (815, 812, 808), (803, 798, 796), (784, 790, 788), (774, 771, 778), (793, 735, 729), (825, 827, 826), (816, 817, 820), (820, 813, 816), (815, 806, 807), (801, 796, 797), (787, 788, 789), (774, 776, 777), (833, 835, 836), (798, 799, 800), (797, 796, 798), (809, 804, 805), (834, 827, 825), (802, 805, 803), (805, 804, 803), (795, 791, 793), (791, 792, 793), (828, 829, 830), (817, 818, 819), (831, 823, 821), (800, 799, 785), (780, 779, 792), (783, 786, 784), (786, 785, 784), (769, 838, 839), (768, 837, 838), (901, 971, 837), (883, 890, 844), (885, 884, 842), (885, 840, 886), (840, 888, 886), (845, 889, 888), (842, 884, 880), (680, 842, 843), (844, 846, 843), (840, 842, 680), (1042, 1322, 1321), (1285, 1325, 1328, 1280), (1320, 1268, 1267, 1317), (1338, 1339, 1333, 1334), (1337, 1340, 1335, 1336), (1287, 851, 863, 1289), (1326, 1301, 1306, 1327), (1331, 1312, 1311, 1332), (1322, 1328, 1325, 1321), (1042, 1038, 1351, 1322), (1350, 1279, 1280, 1328), (1317, 1267, 1266, 1316), (1348, 1354, 1339, 1338), (1353, 1342, 1340, 1337), (1324, 1300, 1301, 1326), (851, 1287, 1286), (1332, 1311, 1310, 1352), (1351, 1350, 1328, 1322), (969, 970, 1039), (1361, 1278, 1279, 1350), (1316, 1266, 1265, 1315), (1354, 1348, 1347, 1365), (1364, 1341, 1342, 1353), (1038, 970, 1363, 1351), (1323, 1299, 1300, 1324), (851, 1286, 1288), (1352, 1310, 1309, 1356), (1363, 1361, 1350, 1351), (1039, 970, 1038), (999, 860, 853), (887, 886, 977), (975, 978, 887), (978, 992, 887), (887, 977, 975), (994, 999, 853), (992, 994, 887), (863, 851, 1255, 852), (861, 852, 853), (887, 853, 968), (1357, 1308, 1307, 1319, 1318, 1264, 1263, 1283, 1281, 1360, 1359, 1368, 1367, 1366, 1370, 1256, 1257, 1250, 851, 1291, 1293, 1303, 1302, 1329, 1330, 1344, 1343, 1373, 1374, 1372, 1371, 1346, 1345, 1358), (1368, 1359, 1360, 1370, 1366, 1367), (1360, 1281, 1278, 1361), (1265, 1264, 1318, 1315), (1347, 1346, 1371, 1365), (1373, 1343, 1341, 1364), (1363, 970, 968, 1256, 1370), (1329, 1302, 1299, 1323), (851, 1288, 1291), (1309, 1308, 1357, 1356), (1360, 1361, 1363, 1370), (961, 960, 965), (960, 964, 965), (887, 968, 961), (885, 887, 919), (887, 961, 965), (957, 887, 965), (957, 956, 953), (957, 953, 954), (887, 957, 954), (884, 885, 915), (887, 954, 947), (887, 938, 933), (880, 884, 913), (887, 947, 943), (855, 882, 881), (887, 943, 938), (855, 881, 880), (927, 854, 880), (854, 855, 880), (926, 927, 880), (905, 912, 906), (912, 913, 906), (913, 926, 880), (947, 946, 942), (947, 942, 943), (918, 924, 915), (906, 913, 884), (919, 918, 915), (915, 906, 884), (887, 933, 919), (938, 937, 932), (919, 915, 885), (850, 852, 861), (866, 864, 849), (893, 892, 859), (876, 848, 862), (861, 857, 877), (861, 877, 878), (879, 876, 862), (861, 878, 879), (857, 861, 860), (997, 856, 996), (856, 860, 996), (866, 865, 850), (873, 868, 869), (871, 870, 869), (869, 870, 874), (870, 871, 875), (866, 874, 875), (872, 874, 866), (873, 872, 862), (950, 858, 891), (859, 847, 925), (847, 929, 925), (950, 891, 948), (891, 859, 920), (948, 891, 944), (941, 945, 944), (945, 948, 944), (944, 891, 939), (859, 925, 914), (914, 911, 909), (914, 909, 907), (931, 936, 934), (936, 939, 934), (939, 891, 934), (934, 891, 920), (859, 914, 907), (916, 923, 917), (859, 907, 916), (916, 917, 920), (1277, 1269, 1268, 1320, 1314, 1313, 1312, 1331, 1355, 1349, 1334, 1333, 1375, 1376, 1336, 1335, 1294, 1043, 1042, 1321, 1369, 1362, 1325, 1285), (1289, 863, 1290), (1327, 1306, 1296, 1295), (1321, 1325, 1362, 1369), (883, 882, 855), (855, 895, 883), (882, 883, 841), (881, 841, 843), (894, 895, 855), (897, 896, 892), (899, 898, 896), (899, 900, 904), (847, 859, 896), (859, 892, 896), (901, 894, 902), (894, 854, 902), (854, 847, 898), (847, 896, 898), (898, 904, 903), (903, 902, 854), (906, 907, 905), (907, 909, 905), (914, 913, 912), (912, 910, 911), (907, 906, 915), (944, 943, 942), (942, 940, 941), (955, 958, 956), (947, 948, 946), (948, 945, 946), (916, 915, 924), (924, 922, 923), (963, 964, 960), (958, 952, 953), (949, 940, 942), (930, 932, 937), (922, 924, 918), (908, 910, 912), (847, 854, 927), (959, 966, 960), (954, 951, 950), (950, 948, 947), (941, 940, 949), (931, 930, 935), (923, 922, 921), (911, 910, 908), (970, 969, 967), (934, 933, 932), (932, 930, 931), (939, 938, 943), (959, 961, 968), (938, 939, 937), (939, 936, 937), (926, 925, 927), (925, 929, 927), (964, 963, 962), (953, 952, 951), (955, 957, 965), (920, 919, 933), (914, 925, 926), (919, 920, 918), (920, 917, 918), (974, 973, 903), (973, 972, 902), (972, 971, 901), (889, 988, 888), (988, 979, 888), (979, 976, 977), (977, 886, 979), (757, 986, 982), (986, 981, 982), (982, 988, 759), (988, 889, 759), (836, 983, 834), (983, 987, 834), (987, 758, 834), (758, 756, 785), (827, 758, 831), (758, 827, 834), (756, 755, 781), (830, 826, 831), (826, 827, 831), (831, 758, 823), (819, 822, 823), (823, 758, 820), (820, 819, 823), (820, 758, 813), (813, 758, 809), (755, 751, 779), (809, 758, 804), (804, 758, 799), (799, 758, 785), (808, 812, 813), (809, 808, 813), (798, 803, 804), (752, 753, 736), (751, 752, 736), (736, 735, 751), (735, 793, 751), (793, 792, 751), (779, 778, 772), (778, 771, 772), (751, 792, 779), (799, 798, 804), (790, 784, 785), (785, 756, 781), (781, 790, 785), (781, 755, 772), (986, 757, 758), (999, 1017, 1015), (994, 1014, 1017), (976, 1004, 1005), (978, 1006, 1013), (996, 1015, 1016), (986, 987, 1011), (977, 1005, 1003), (986, 1010, 1008), (1000, 1018, 1019), (975, 1003, 1006), (992, 1013, 1014), (982, 1009, 1012), (988, 1012, 1007), (997, 1016, 1018), (979, 1007, 1004), (981, 1008, 1009), (985, 1023, 1022), (990, 1025, 1023), (991, 1026, 1032), (995, 1028, 1027), (998, 1001, 1030), (980, 1020, 1024), (998, 1029, 1028), (993, 1027, 1026), (984, 1022, 1021), (989, 1024, 1025), (1001, 1002, 1019), (983, 1021, 1011), (1031, 1032, 1020), (1024, 1020, 1033), (1024, 1035, 1036), (1032, 1037, 1033), (1025, 1036, 1034), (969, 1040, 858), (1040, 1041, 858), (858, 950, 951), (951, 952, 958), (858, 951, 955), (967, 969, 858), (963, 966, 959), (959, 967, 858), (951, 958, 955), (962, 963, 959), (858, 955, 962), (1042, 1047, 1044), (1040, 1039, 1045), (1038, 1044, 1045), (1044, 1047, 1046), (1049, 1051, 1050), (1050, 1051, 1053), (1053, 1055, 1054), (1055, 1057, 1056), (1053, 1051, 1049), (1049, 1059, 1055), (1059, 1057, 1055), (1057, 1059, 1058), (1058, 1059, 1049), (1058, 1048, 1054), (1048, 1050, 1052), (1054, 1048, 1052), (1060, 1062, 1063), (1064, 1065, 1063), (1066, 1067, 1065), (1066, 1068, 1069), (1061, 1063, 1065), (1065, 1067, 1061), (1067, 1069, 1071), (1070, 1071, 1069), (1070, 1060, 1061), (1062, 1060, 1064), (1060, 1070, 1066), (1070, 1068, 1066), (1091, 1098, 1093), (1079, 1076, 1073), (1092, 1094, 1074), (1095, 1075, 1094), (1075, 1074, 1094), (1074, 1075, 1078), (1077, 1072, 1073), (1077, 1088, 1091), (1132, 1130, 1080), (1085, 1098, 1137), (1086, 1135, 1091), (1135, 1134, 1091), (1134, 1137, 1098), (1134, 1098, 1091), (1087, 1089, 1084), (1088, 1087, 1084), (1088, 1084, 1086), (1085, 1117, 1092), (1117, 1144, 1148), (1148, 1152, 1094), (1152, 1097, 1094), (1117, 1148, 1092), (1093, 1098, 1085), (1092, 1093, 1085), (1117, 1085, 1082), (1082, 1085, 1137), (1080, 1086, 1116), (1116, 1086, 1150), (1086, 1084, 1150), (1084, 1149, 1150), (1084, 1081, 1153), (1081, 1147, 1153), (1075, 1095, 1096), (1084, 1089, 1081), (1089, 1090, 1081), (1090, 1096, 1083), (1073, 1072, 1093), (1089, 1087, 1078), (1078, 1075, 1089), (1087, 1088, 1079), (1088, 1077, 1079), (1077, 1076, 1079), (1099, 1124, 1129), (1101, 1100, 1103), (1101, 1125, 1123), (1101, 1102, 1125), (1102, 1126, 1125), (1101, 1106, 1105), (1100, 1099, 1104), (1122, 1119, 1104), (1107, 1131, 1132), (1129, 1112, 1138), (1122, 1129, 1133), (1129, 1138, 1133), (1133, 1136, 1122), (1136, 1113, 1122), (1111, 1120, 1118), (1119, 1122, 1113), (1111, 1118, 1119), (1144, 1117, 1154), (1117, 1112, 1123), (1154, 1117, 1123), (1112, 1129, 1124), (1112, 1124, 1123), (1128, 1159, 1125), (1159, 1154, 1125), (1109, 1112, 1117), (1109, 1140, 1138), (1107, 1114, 1116), (1111, 1113, 1156), (1113, 1116, 1156), (1116, 1145, 1156), (1111, 1155, 1143), (1143, 1157, 1108), (1127, 1126, 1102), (1121, 1120, 1108), (1120, 1111, 1108), (1108, 1110, 1121), (1124, 1099, 1100), (1105, 1118, 1120), (1120, 1121, 1102), (1104, 1119, 1106), (1119, 1118, 1106), (1118, 1105, 1106), (1131, 1107, 1113), (1137, 1134, 1133), (1137, 1138, 1141), (1141, 1139, 1137), (1141, 1115, 1082), (1140, 1109, 1115), (1136, 1133, 1131), (1133, 1134, 1132), (1134, 1135, 1130), (1132, 1131, 1133), (1130, 1135, 1086), (1145, 1150, 1148), (1159, 1142, 1154), (1142, 1143, 1154), (1155, 1156, 1154), (1151, 1153, 1147), (1142, 1158, 1157), (1147, 1081, 1083), (1110, 1158, 1142), (1142, 1159, 1128), (1126, 1127, 1142), (1127, 1110, 1142), (1097, 1152, 1151), (1151, 1146, 1083), (1083, 1096, 1151), (1096, 1095, 1151), (1152, 1148, 1151), (1148, 1150, 1149), (1149, 1153, 1148), (1156, 1145, 1144), (1158, 1110, 1108), (1232, 1163, 1164), (1162, 1168, 1169), (1231, 1230, 1161), (1234, 1233, 1164), (1232, 1231, 1162), (1229, 1160, 1161), (1234, 1165, 1160), (1168, 1167, 1173), (1160, 1166, 1167), (1160, 1165, 1171), (1163, 1169, 1170), (1162, 1161, 1167), (1165, 1164, 1170), (1172, 1178, 1179), (1171, 1170, 1176), (1169, 1168, 1174), (1166, 1172, 1173), (1171, 1177, 1172), (1169, 1175, 1176), (1180, 1179, 1178), (1178, 1183, 1181), (1183, 1182, 1181), (1177, 1183, 1178), (1175, 1181, 1182), (1174, 1173, 1179), (1177, 1176, 1182), (1174, 1180, 1181), (1184, 1188, 1187), (1192, 1187, 1189), (1187, 1188, 1189), (1189, 1190, 1192), (1247, 1187, 1192), (1186, 1191, 1190), (1185, 1189, 1188), (1249, 1192, 1191), (1248, 1190, 1189), (1194, 1196, 1195), (1196, 1198, 1197), (1198, 1200, 1199), (1200, 1202, 1201), (1204, 1202, 1233), (1201, 1202, 1204), (1204, 1194, 1193), (1199, 1201, 1209), (1205, 1211, 1216), (1197, 1207, 1206), (1203, 1210, 1209), (1193, 1195, 1206), (1199, 1208, 1207), (1193, 1205, 1210), (1215, 1216, 1222), (1209, 1215, 1214), (1207, 1213, 1212), (1210, 1216, 1215), (1208, 1214, 1213), (1206, 1212, 1211), (1217, 1223, 1228), (1214, 1220, 1219), (1212, 1218, 1217), (1211, 1217, 1222), (1215, 1221, 1220), (1212, 1213, 1219), (1228, 1240, 1239), (1221, 1227, 1226), (1219, 1225, 1224), (1222, 1228, 1227), (1220, 1226, 1225), (1218, 1224, 1223), (1194, 1229, 1230), (1200, 1198, 1231), (1194, 1204, 1234), (1200, 1232, 1233), (1198, 1196, 1230), (1238, 1244, 1243), (1226, 1238, 1237), (1223, 1224, 1236), (1223, 1235, 1240), (1226, 1227, 1239), (1225, 1237, 1236), (1243, 1185, 1184), (1236, 1242, 1241), (1235, 1241, 1246), (1239, 1245, 1244), (1237, 1243, 1242), (1240, 1246, 1245), (1246, 1249, 1186), (1243, 1244, 1248), (1241, 1242, 1184), (1246, 1241, 1247), (1244, 1245, 1186), (1002, 1253, 1254, 734), (732, 1252, 1254, 1251), (853, 1257, 1256, 968), (851, 1250, 1257, 1255), (1330, 1271, 1270, 1292, 1344), (1269, 1277, 1283, 1263), (1313, 1314, 1319, 1307), (1349, 1355, 1358, 1345), (1372, 1374, 1376, 1375), (1284, 1282, 1303, 1293), (1373, 1364, 1353, 1337, 1336, 1376, 1374), (1333, 1339, 1354, 1365, 1371, 1372, 1375), (1269, 1263, 1264, 1265, 1266, 1267, 1268), (1283, 1277, 1285, 1280, 1279, 1278, 1281), (1288, 1286, 1287, 1289, 1290, 1273, 1274, 1284, 1293, 1291), (1303, 1282, 1276, 1275, 1296, 1306, 1301, 1300, 1299, 1302), (1313, 1307, 1308, 1309, 1310, 1311, 1312), (1319, 1314, 1320, 1317, 1316, 1315, 1318), (1329, 1323, 1324, 1326, 1327, 1295, 1272, 1271, 1330), (1343, 1344, 1292, 1294, 1335, 1340, 1342, 1341), (1349, 1345, 1346, 1347, 1348, 1338, 1334), (1331, 1332, 1352, 1356, 1357, 1358, 1355), (1406, 1390, 1384, 1462, 1402), (1493, 4, 8, 1488), (1488, 1418, 1417, 1425, 1493), (1418, 10, 6, 1425, 1417), (1499, 1386, 1382, 25, 1498), (1411, 1394, 1388, 1412), (25, 1382, 1383, 1496), (1454, 1455, 1477, 1478, 1491, 1381, 1386, 1499), (1492, 1474, 1473, 1456, 1452, 1498, 25, 1496), (1409, 1410, 1407, 1408, 1391, 1394, 1411, 1400, 1401, 1399), (1422, 1421, 1404, 1405, 1412, 1388, 1387, 1420, 1419, 1423), (1448, 1389, 1390, 1406, 1403, 1438, 1449, 1450, 1447), (1462, 1384, 1385, 1461, 1460, 1459, 1458, 1453), (1378, 8, 4, 1415, 1379), (1482, 6, 10, 1481), (8, 1378, 1486, 1485, 1488), (1418, 1488, 1485, 1486, 1377), (10, 1418, 1377, 1486, 1441, 1442, 1467, 1468, 1487, 1481), (1416, 1415, 4, 1493, 1439, 1494, 1424), (1493, 1425, 1494, 1439), (1489, 1466, 1465, 1440, 1494, 1425, 6, 1482), (164, 1500, 162, 183), (27, 46, 24, 1501), (1505, 1502, 1504), (1505, 1503, 1502), (186, 165, 1503, 1505), (183, 186, 1505, 1504), (1508, 1507, 1506), (1508, 1509, 1507), (27, 28, 1509, 1508), (46, 27, 1508, 1506), (181, 183, 1504), (1502, 1500, 181, 1504), (1502, 1500, 164), (27, 1501, 1508), (1508, 1501, 44, 1506), (1506, 44, 46), (1514, 1511, 1510, 1515, 1513), (1511, 1514, 1512, 1525, 1517, 1518, 1521, 1522, 1526, 1523), (1527, 1520, 1519, 1516, 1528, 1515, 1510, 1524), (1533, 1530, 1529, 1534, 1532), (1530, 1533, 1531, 1544, 1536, 1537, 1540, 1541, 1545, 1542), (1546, 1539, 1538, 1535, 1547, 1534, 1529, 1543), (1552, 1549, 1548, 1553, 1551), (1549, 1552, 1550, 1563, 1555, 1556, 1559, 1560, 1564, 1561), (1565, 1558, 1557, 1554, 1566, 1553, 1548, 1562)])
me_cube_001.polygons.foreach_set('material_index', [0, 0, 0, 0, 0, 0, 0, 0, 0, 0, 0, 0, 0, 0, 0, 0, 0, 0, 0, 0, 0, 0, 0, 0, 0, 0, 0, 0, 0, 0, 0, 0, 0, 0, 0, 0, 0, 0, 0, 0, 0, 0, 0, 0, 0, 0, 0, 0, 0, 0, 0, 0, 0, 0, 0, 0, 0, 0, 0, 0, 0, 0, 0, 0, 0, 0, 0, 0, 0, 0, 0, 0, 0, 0, 0, 0, 0, 0, 0, 0, 0, 0, 0, 0, 0, 0, 0, 0, 0, 0, 0, 0, 0, 0, 0, 0, 0, 0, 0, 0, 0, 0, 0, 0, 0, 0, 0, 0, 0, 0, 0, 0, 0, 0, 0, 0, 0, 0, 0, 0, 0, 0, 0, 0, 0, 0, 0, 0, 0, 0, 0, 0, 0, 0, 0, 0, 0, 0, 0, 0, 0, 0, 0, 0, 0, 0, 0, 0, 0, 0, 0, 0, 0, 0, 0, 0, 0, 0, 0, 0, 0, 0, 0, 0, 0, 0, 0, 0, 0, 0, 0, 0, 0, 0, 0, 0, 0, 0, 0, 0, 0, 0, 0, 0, 0, 0, 0, 0, 0, 0, 0, 0, 0, 0, 0, 0, 0, 0, 0, 0, 0, 0, 0, 0, 0, 0, 0, 0, 0, 0, 0, 0, 0, 0, 0, 0, 0, 0, 0, 0, 0, 0, 0, 0, 0, 0, 0, 0, 0, 0, 0, 0, 0, 0, 0, 0, 0, 0, 0, 1, 1, 1, 1, 1, 1, 1, 1, 1, 1, 1, 1, 1, 1, 1, 1, 1, 1, 1, 1, 1, 1, 1, 1, 1, 1, 1, 1, 1, 1, 1, 1, 1, 1, 1, 1, 1, 1, 1, 1, 1, 1, 1, 1, 1, 1, 1, 1, 1, 1, 1, 1, 1, 1, 1, 1, 1, 1, 1, 1, 1, 1, 1, 1, 1, 1, 1, 1, 1, 1, 1, 1, 1, 1, 1, 1, 1, 1, 1, 1, 1, 1, 1, 1, 1, 1, 1, 1, 1, 1, 1, 1, 1, 1, 1, 1, 1, 1, 1, 1, 1, 1, 1, 1, 1, 1, 1, 1, 1, 1, 1, 1, 1, 1, 1, 1, 1, 1, 1, 1, 1, 1, 2, 2, 2, 2, 2, 2, 2, 2, 2, 2, 3, 3, 3, 3, 3, 3, 3, 3, 3, 3, 3, 3, 3, 3, 4, 4, 4, 4, 4, 4, 4, 4, 0, 0, 0, 0, 0, 0, 0, 0, 0, 0, 0, 0, 0, 0, 0, 0, 0, 0, 0, 0, 0, 0, 0, 0, 0, 0, 0, 0, 0, 0, 0, 0, 0, 0, 0, 0, 0, 0, 0, 1, 1, 1, 1, 1, 1, 4, 4, 4, 4, 4, 4, 4, 4, 4, 4, 4, 4, 4, 4, 4, 4, 4, 4, 1, 1, 1, 1, 1, 1, 1, 1, 1, 1, 1, 1, 1, 1, 1, 1, 1, 1, 1, 1, 1, 1, 0, 0, 0, 0, 0, 0, 0, 0, 0, 0, 0, 0, 0, 0, 0, 0, 0, 0, 0, 0, 0, 0, 0, 0, 0, 0, 0, 0, 0, 0, 0, 0, 0, 0, 0, 0, 0, 0, 0, 0, 0, 0, 0, 0, 0, 0, 5, 5, 5, 5, 5, 5, 5, 5, 6, 6, 6, 6, 6, 6, 6, 6, 6, 6, 6, 6, 6, 6, 6, 6, 6, 6, 6, 6, 6, 6, 6, 6, 6, 6, 6, 6, 6, 6, 6, 6, 6, 6, 6, 6, 6, 6, 6, 6, 7, 7, 7, 7, 7, 7, 7, 7, 7, 7, 7, 7, 7, 7, 7, 7, 7, 7, 7, 7, 7, 7, 7, 7, 7, 7, 7, 7, 7, 7, 7, 7, 4, 4, 4, 4, 4, 4, 4, 4, 4, 4, 4, 4, 4, 4, 4, 4, 4, 4, 4, 4, 4, 4, 4, 4, 4, 4, 4, 4, 4, 4, 4, 4, 4, 4, 4, 4, 4, 4, 4, 4, 4, 4, 4, 4, 4, 4, 4, 4, 4, 4, 4, 4, 4, 4, 4, 4, 4, 4, 4, 4, 4, 4, 4, 4, 4, 4, 4, 4, 4, 4, 4, 4, 4, 4, 4, 4, 4, 4, 4, 4, 4, 4, 4, 4, 4, 4, 4, 4, 4, 4, 4, 4, 4, 4, 4, 4, 4, 4, 4, 4, 4, 4, 4, 4, 4, 4, 4, 4, 4, 4, 4, 4, 4, 4, 4, 4, 4, 4, 4, 4, 4, 4, 4, 4, 4, 4, 4, 4, 4, 4, 4, 4, 4, 4, 4, 4, 4, 4, 4, 4, 4, 4, 4, 4, 4, 4, 4, 4, 4, 4, 4, 4, 4, 4, 4, 4, 4, 4, 4, 4, 4, 4, 4, 4, 4, 4, 4, 4, 4, 4, 4, 4, 4, 4, 4, 4, 4, 4, 4, 4, 4, 4, 4, 4, 4, 4, 4, 4, 4, 4, 4, 4, 4, 4, 4, 4, 4, 4, 4, 4, 5, 5, 5, 5, 5, 5, 5, 5, 5, 5, 5, 5, 5, 5, 5, 5, 0, 0, 0, 0, 0, 0, 0, 0, 0, 0, 0, 0, 0, 0, 0, 0, 0, 0, 0, 0, 0, 0, 0, 0, 0, 0, 0, 0, 0, 0, 0, 0, 0, 0, 0, 0, 0, 0, 0, 0, 0, 0, 0, 0, 0, 0, 0, 0, 0, 0, 0, 0, 0, 0, 0, 0, 0, 8, 8, 8, 8, 8, 8, 8, 8, 8, 8, 8, 8, 8, 8, 8, 8, 8, 8, 8, 8, 8, 8, 8, 8, 8, 9, 9, 9, 9, 9, 9, 9, 10, 10, 10, 10, 10, 10, 10, 10, 10, 10, 10, 10, 10, 10, 10, 10, 10, 10, 10, 10, 10, 10, 10, 10, 10, 10, 10, 10, 10, 10, 10, 10, 10, 10, 10, 10, 10, 10, 10, 10, 10, 10, 10, 10, 10, 10, 10, 10, 10, 10, 10, 10, 10, 10, 0, 0, 0, 0, 0, 0, 0, 0, 0, 0, 0, 0, 0, 0, 0, 0, 0, 0, 0, 0, 0, 0, 0, 0, 0, 0, 0, 0, 0, 0, 0, 0, 0, 0, 0, 0, 0, 0, 0, 0, 0, 0, 0, 0, 0, 0, 0, 0, 0, 0, 0, 0, 0, 0, 0, 0, 0, 0, 0, 0, 0, 0, 0, 0, 0, 0, 0, 0, 0, 0, 0, 0, 0, 0, 0, 0, 0, 0, 0, 0, 0, 0, 0, 0, 0, 0, 0, 0, 0, 0, 0, 0, 0, 0, 0, 0, 0, 0, 0, 0, 0, 0, 0, 0, 0, 0, 0, 0, 0, 0, 0, 0, 0, 0, 0, 0, 0, 0, 0, 0, 0, 0, 0, 0, 0, 0, 0, 0, 0, 0, 0, 0, 0, 0, 0, 0, 0, 0, 0, 0, 0, 0, 0, 0, 0, 0, 0, 0, 0, 0, 0, 0, 0, 0, 0, 0, 0, 0, 0, 0, 0, 0, 0, 0, 0, 0, 0, 0, 0, 0, 0, 0, 0, 0, 0, 0, 0, 0, 0, 0, 0, 0, 0, 0, 0, 0, 0, 0, 0, 0, 0, 0, 0, 0, 0, 0, 0, 0, 0, 0, 0, 0, 0, 0, 0, 0, 0, 0, 0, 0, 0, 0, 0, 0, 0, 0, 0, 0, 0, 0, 0, 0, 0, 0, 0, 0, 0, 0, 0, 0, 0, 0, 0, 0, 0, 0, 0, 0, 0, 0, 0, 0, 0, 0, 0, 0, 0, 0, 0, 0, 0, 0, 0, 0, 0, 0, 0, 0, 0, 0, 0, 0, 0, 0, 0, 0, 0, 0, 0, 0, 0, 0, 0, 0, 0, 0, 0, 0, 0, 0, 0, 0, 0, 0, 0, 0, 0, 0, 0, 0, 0, 0, 0, 0, 0, 0, 0, 0, 0, 0, 0, 0, 0, 0, 0, 0, 0, 0, 0, 0, 0, 0, 0, 0, 0, 0, 0, 0, 0, 1, 1, 1, 1, 1, 1, 1, 1, 1, 1, 1, 1, 1, 1, 1, 1, 1, 1, 1, 1, 1, 1, 1, 1, 1, 1, 1, 1, 1, 1, 1, 1, 1, 1, 1, 1, 1, 1, 1, 1, 1, 1, 1, 1, 1, 1, 1, 1, 1, 1, 1, 1, 1, 1, 1, 1, 1, 1, 1, 1, 1, 1, 1, 1, 1, 1, 1, 1, 1, 1, 1, 1, 1, 1, 1, 1, 1, 1, 1, 1, 1, 1, 1, 1, 1, 1, 1, 1, 1, 1, 1, 1, 1, 1, 1, 1, 1, 1, 1, 1, 1, 1, 1, 1, 1, 1, 1, 1, 1, 1, 1, 1, 1, 1, 1, 1, 1, 1, 1, 1, 1, 1, 1, 1, 1, 1, 1, 1, 1, 1, 1, 1, 1, 1, 1, 1, 1, 1, 1, 1, 1, 1, 2, 2, 2, 2, 2, 2, 2, 2, 2, 2, 2, 2, 2, 2, 2, 2, 2, 2, 2, 2, 2, 2, 3, 3, 3, 3, 3, 3, 3, 3, 3, 3, 3, 3, 3, 3, 4, 4, 4, 4, 4, 4, 4, 4, 4, 4, 4, 4, 0, 0, 0, 0, 0, 0, 0, 0, 0, 0, 0, 0, 0, 0, 0, 0, 0, 0, 0, 0, 0, 0, 0, 0, 0, 0, 0, 0, 0, 0, 0, 0, 0, 0, 0, 0, 0, 0, 0, 0, 0, 0, 0, 0, 0, 0, 0, 0, 0, 0, 0, 0, 0, 0, 0, 0, 0, 0, 0, 0, 0, 0, 0, 0, 0, 1, 1, 1, 1, 1, 1, 4, 4, 4, 4, 4, 4, 4, 4, 4, 4, 4, 4, 4, 4, 4, 4, 4, 4, 1, 1, 1, 1, 1, 1, 1, 1, 1, 1, 1, 1, 1, 1, 1, 1, 1, 1, 1, 1, 1, 1, 0, 0, 0, 0, 0, 0, 0, 0, 0, 0, 0, 0, 0, 0, 0, 0, 0, 0, 0, 0, 0, 0, 0, 0, 0, 0, 0, 0, 0, 0, 0, 0, 0, 0, 0, 0, 0, 0, 0, 0, 0, 0, 0, 0, 0, 0, 5, 5, 5, 5, 5, 5, 5, 5, 5, 5, 5, 5, 6, 6, 6, 6, 6, 6, 6, 6, 6, 6, 6, 6, 6, 6, 6, 6, 6, 6, 6, 6, 6, 6, 6, 6, 6, 6, 6, 6, 6, 6, 6, 6, 6, 6, 6, 6, 7, 7, 7, 7, 7, 7, 7, 7, 7, 7, 7, 7, 7, 7, 7, 7, 7, 7, 7, 7, 7, 7, 7, 7, 7, 7, 7, 7, 7, 7, 7, 7, 7, 7, 7, 7, 4, 4, 4, 4, 4, 4, 4, 4, 4, 4, 4, 4, 4, 4, 4, 4, 4, 4, 4, 4, 4, 4, 4, 4, 4, 4, 4, 4, 4, 4, 4, 4, 4, 4, 4, 4, 4, 4, 4, 4, 4, 4, 4, 4, 4, 4, 4, 4, 4, 4, 4, 4, 4, 4, 4, 4, 4, 4, 4, 4, 4, 4, 4, 4, 4, 4, 4, 4, 4, 4, 4, 4, 4, 4, 4, 4, 4, 4, 4, 4, 4, 4, 4, 4, 4, 4, 4, 4, 4, 4, 4, 4, 4, 4, 4, 4, 4, 4, 4, 4, 4, 4, 4, 4, 4, 4, 4, 4, 4, 4, 4, 4, 4, 4, 4, 4, 4, 4, 4, 4, 4, 4, 4, 4, 4, 4, 4, 4, 4, 4, 4, 4, 4, 4, 4, 4, 4, 4, 4, 4, 4, 4, 4, 4, 4, 4, 4, 4, 4, 4, 4, 4, 4, 4, 4, 4, 4, 4, 4, 4, 4, 4, 4, 4, 4, 4, 4, 4, 4, 4, 4, 4, 4, 4, 4, 4, 4, 4, 4, 4, 4, 4, 4, 4, 4, 4, 4, 4, 4, 4, 4, 4, 4, 4, 4, 4, 4, 4, 4, 4, 4, 4, 4, 4, 4, 4, 4, 4, 4, 4, 4, 4, 4, 4, 4, 4, 4, 4, 4, 4, 4, 4, 4, 4, 4, 4, 4, 4, 4, 4, 4, 4, 4, 4, 4, 4, 4, 4, 4, 4, 4, 4, 4, 4, 4, 4, 4, 4, 4, 4, 4, 4, 4, 4, 4, 4, 4, 4, 4, 4, 4, 4, 4, 4, 4, 4, 4, 4, 4, 4, 4, 4, 4, 4, 4, 4, 4, 4, 4, 4, 4, 4, 4, 4, 4, 4, 4, 4, 4, 4, 4, 4, 4, 4, 4, 4, 4, 4, 4, 4, 4, 4, 4, 4, 4, 4, 4, 4, 4, 4, 4, 4, 4, 4, 4, 4, 4, 4, 4, 4, 4, 4, 4, 4, 4, 4, 4, 4, 4, 4, 4, 4, 4, 4, 4, 4, 4, 4, 4, 4, 4, 4, 4, 4, 4, 4, 4, 4, 4, 4, 4, 4, 4, 4, 4, 4, 4, 4, 4, 4, 4, 4, 4, 4, 4, 4, 4, 4, 4, 4, 4, 4, 4, 4, 4, 4, 4, 4, 4, 4, 4, 4, 4, 4, 4, 4, 4, 4, 4, 4, 4, 4, 4, 4, 4, 4, 4, 4, 4, 4, 4, 4, 4, 4, 4, 4, 4, 4, 4, 4, 4, 4, 4, 4, 4, 4, 4, 4, 4, 4, 4, 4, 4, 4, 4, 4, 4, 4, 4, 4, 4, 4, 4, 4, 4, 4, 4, 4, 4, 4, 4, 4, 4, 4, 4, 4, 4, 4, 4, 4, 4, 4, 4, 4, 4, 4, 4, 5, 5, 5, 5, 5, 5, 5, 5, 5, 5, 5, 5, 5, 5, 5, 5, 5, 5, 5, 5, 5, 5, 5, 5, 0, 0, 0, 0, 0, 0, 0, 0, 0, 0, 0, 0, 0, 0, 0, 0, 0, 0, 0, 0, 0, 0, 0, 0, 0, 0, 0, 0, 0, 0, 0, 0, 0, 0, 0, 0, 0, 0, 0, 0, 0, 0, 0, 0, 0, 0, 0, 0, 0, 0, 0, 0, 0, 0, 0, 0, 0, 0, 0, 0, 0, 0, 0, 0, 0, 0, 0, 0, 0, 0, 0, 0, 0, 0, 0, 0, 0, 0, 0, 0, 0, 0, 0, 0, 0, 0, 0, 0, 0, 0, 0, 0, 0, 0, 0, 0, 0, 0, 0, 0, 0, 0, 0, 0, 0, 0, 0, 0, 0, 0, 0, 0, 0, 0, 0, 8, 8, 8, 8, 8, 8, 8, 8, 8, 8, 8, 8, 8, 8, 8, 8, 8, 8, 8, 8, 8, 8, 8, 8, 8, 8, 8, 9, 9, 9, 9, 9, 9, 9, 9, 9, 10, 10, 10, 10, 10, 10, 10, 10, 10, 10, 10, 10, 10, 10, 10, 10, 10, 10, 10, 10, 10, 10, 10, 10, 10, 10, 10, 10, 10, 10, 10, 10, 10, 10, 10, 10, 10, 10, 10, 10, 10, 10, 10, 10, 10, 10, 10, 10, 10, 10, 10, 10, 10, 10, 4, 4, 4, 4, 4, 4, 4, 4, 4, 4, 4, 4, 4, 4, 4, 4, 4, 4, 4, 4, 4, 4, 4, 4, 4, 4, 4, 4, 4, 4, 4, 4, 4, 4, 4, 4, 4, 4, 4, 4, 4, 4, 4, 0, 0, 0, 0, 0, 0, 0, 0, 0, 0, 0, 0, 0, 0, 0, 0, 4, 4, 4, 4, 4, 4, 4, 4, 4])
me_cube_001.materials.append(mat_material_011)
me_cube_001.materials.append(mat_material_007)
me_cube_001.materials.append(mat_material_009)
me_cube_001.materials.append(mat_material_010)
me_cube_001.materials.append(mat_material_004)
me_cube_001.materials.append(mat_material_006)
me_cube_001.materials.append(mat_material_005)
me_cube_001.materials.append(mat_material_008)
me_cube_001.materials.append(mat_material_002)
me_cube_001.materials.append(mat_material_003)
me_cube_001.materials.append(mat_material_001)
me_cube_001.use_remesh_preserve_volume = False
me_cube_001.use_remesh_preserve_attributes = False
me_cube_001.use_mirror_vertex_groups = False
me_cube_001.update()

# ---- objects
ob_cockgen5 = bpy.data.objects.new('cockgen5', me_cube_001)

# ---- transforms, parenting, visibility, modifiers, constraints
ob_cockgen5.location = (1.792, -1.105e-07, 0.6647)
ob_cockgen5.scale = (0.2972, 0.5587, 0.2972)
ob_cockgen5.lineart.crease_threshold = 0.0
_vg = ob_cockgen5.vertex_groups.new(name='body')
_vg = ob_cockgen5.vertex_groups.new(name='slide')
_vg = ob_cockgen5.vertex_groups.new(name='sliderelease')
_vg = ob_cockgen5.vertex_groups.new(name='bullet')
_vg = ob_cockgen5.vertex_groups.new(name='mag')

# ---- collection membership
col_collection.objects.link(ob_cockgen5)

# ---- scene / render settings (as saved in the file)
scene.frame_start = 1; scene.frame_end = 250; scene.frame_set(1)
scene.render.engine = 'BLENDER_EEVEE_NEXT'
scene.cycles.sampling_pattern = 'TABULATED_SOBOL'
scene.cycles.use_light_tree = False
scene.view_settings.view_transform = 'Filmic'
bpy.context.view_layer.update()

# ---- added for rendering (the .blend has no active camera and no usable light): camera, sun
cam_auto = bpy.data.cameras.new('AutoCamera')
cam_auto.lens = 50.0
cam_auto.sensor_width = 36.0
cam_auto.clip_end = 1000.0
ob_auto_camera = bpy.data.objects.new('AutoCamera', cam_auto)
scene.collection.objects.link(ob_auto_camera)
ob_auto_camera.location = (8.67388, -10.2014, 6.22589)
ob_auto_camera.rotation_euler = (1.09748, -7.21219e-08, 0.694738)
scene.camera = ob_auto_camera
light_auto_sun = bpy.data.lights.new('AutoSun', 'SUN')
light_auto_sun.energy = 3.0
light_auto_sun.angle = 0.0523599
ob_auto_sun = bpy.data.objects.new('AutoSun', light_auto_sun)
scene.collection.objects.link(ob_auto_sun)
ob_auto_sun.rotation_euler = (0.872665, 0.174533, 0.523599)
bpy.context.view_layer.update()
